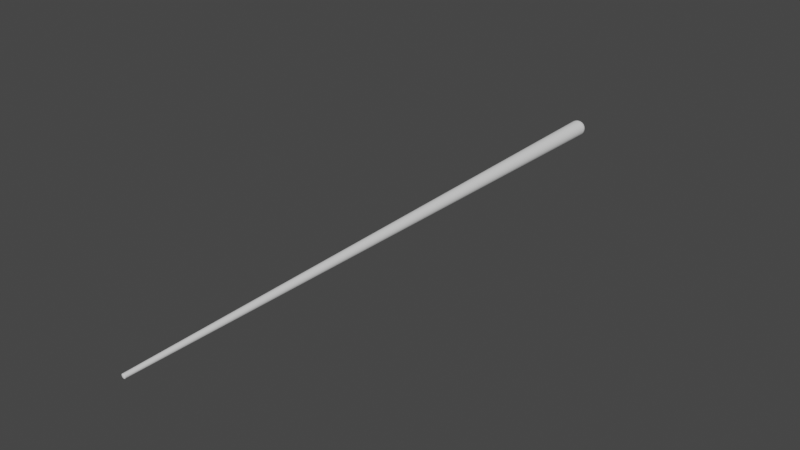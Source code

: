 # Source: cue2.blend  (saved by Blender 2.83.18; exported with 4.5.12 LTS)
import bpy
from mathutils import Matrix  # noqa: F401  (used for matrix-valued properties, if any)

bpy.ops.wm.read_factory_settings(use_empty=True)
scene = bpy.context.scene
scene.name = 'Scene'

# ---- collections
col_collection = bpy.data.collections.new('Collection'); scene.collection.children.link(col_collection)

# ---- world
world_world = bpy.data.worlds.new('World'); scene.world = world_world
world_world.use_nodes = True; world_world.node_tree.nodes.clear()
_N = world_world.node_tree.nodes; _L = world_world.node_tree.links
n0 = _N.new('ShaderNodeOutputWorld'); n0.name = 'World Output'; n0.location = (300, 300)
n1 = _N.new('ShaderNodeBackground'); n1.name = 'Background'; n1.location = (10, 300)
n1.inputs[0].default_value = (0.05088, 0.05088, 0.05088, 1.0)
_L.new(n1.outputs[0], n0.inputs[0])
n0.is_active_output = True
world_world.color = (0.05088, 0.05088, 0.05088)
world_world.use_sun_shadow = False
world_world.sun_shadow_jitter_overblur = 0.0

# ---- meshes
me_cylinder = bpy.data.meshes.new('Cylinder')
me_cylinder.from_pydata([(-2.55e-09, 0.8105, 0.02), (-9.674e-10, -0.6158, 0.005), (0.003902, 0.8105, 0.01962), (0.0009755, -0.6158, 0.004904), (0.007654, 0.8105, 0.01848), (0.001913, -0.6158, 0.004619), (0.01111, 0.8105, 0.01663), (0.002778, -0.6158, 0.004157), (0.01414, 0.8105, 0.01414), (0.003536, -0.6158, 0.003536), (0.01663, 0.8105, 0.01111), (0.004157, -0.6158, 0.002778), (0.01848, 0.8105, 0.007653), (0.004619, -0.6158, 0.001913), (0.01962, 0.8105, 0.003902), (0.004904, -0.6158, 0.0009755), (0.02, 0.8105, -1.565e-07), (0.005, -0.6158, 2.98e-08), (0.01962, 0.8105, -0.003902), (0.004904, -0.6158, -0.0009754), (0.01848, 0.8105, -0.007654), (0.004619, -0.6158, -0.001913), (0.01663, 0.8105, -0.01111), (0.004157, -0.6158, -0.002778), (0.01414, 0.8105, -0.01414), (0.003536, -0.6158, -0.003535), (0.01111, 0.8105, -0.01663), (0.002778, -0.6158, -0.004157), (0.007654, 0.8105, -0.01848), (0.001913, -0.6158, -0.004619), (0.003902, 0.8105, -0.01962), (0.0009754, -0.6158, -0.004904), (-9.067e-09, 0.8105, -0.02), (-2.597e-09, -0.6158, -0.005), (-0.003902, 0.8105, -0.01962), (-0.0009755, -0.6158, -0.004904), (-0.007654, 0.8105, -0.01848), (-0.001913, -0.6158, -0.004619), (-0.01111, 0.8105, -0.01663), (-0.002778, -0.6158, -0.004157), (-0.01414, 0.8105, -0.01414), (-0.003536, -0.6158, -0.003535), (-0.01663, 0.8105, -0.01111), (-0.004157, -0.6158, -0.002778), (-0.01848, 0.8105, -0.007654), (-0.004619, -0.6158, -0.001913), (-0.01962, 0.8105, -0.003902), (-0.004904, -0.6158, -0.0009754), (-0.02, 0.8105, -1.565e-07), (-0.005, -0.6158, 2.98e-08), (-0.01962, 0.8105, 0.003902), (-0.004904, -0.6158, 0.0009755), (-0.01848, 0.8105, 0.007654), (-0.004619, -0.6158, 0.001913), (-0.01663, 0.8105, 0.01111), (-0.004157, -0.6158, 0.002778), (-0.01414, 0.8105, 0.01414), (-0.003536, -0.6158, 0.003536), (-0.01111, 0.8105, 0.01663), (-0.002778, -0.6158, 0.004157), (-0.007654, 0.8105, 0.01848), (-0.001913, -0.6158, 0.004619), (-0.003902, 0.8105, 0.01962), (-0.0009754, -0.6158, 0.004904), (-9.753e-10, -0.6175, 0.0009539), (-9.753e-10, -0.6175, 0.001428), (-9.753e-10, -0.6174, 0.001899), (-9.753e-10, -0.6173, 0.002365), (-9.753e-10, -0.6172, 0.002825), (-9.753e-10, -0.617, 0.003279), (-9.753e-10, -0.6168, 0.003724), (-9.753e-10, -0.6166, 0.004161), (-9.753e-10, -0.6164, 0.004588), (-9.753e-10, -0.6162, 0.005003), (9.316e-05, -0.6176, 0.0004684), (0.0001861, -0.6175, 0.0009356), (0.0002786, -0.6175, 0.001401), (0.0003704, -0.6174, 0.001862), (0.0004613, -0.6173, 0.002319), (0.0005511, -0.6172, 0.002771), (0.0006396, -0.617, 0.003216), (0.0007266, -0.6168, 0.003653), (0.0008118, -0.6166, 0.004081), (0.000895, -0.6164, 0.0045), (0.0009761, -0.6162, 0.004907), (0.0001827, -0.6176, 0.0004412), (0.000365, -0.6175, 0.0008813), (0.0005465, -0.6175, 0.001319), (0.0007266, -0.6174, 0.001754), (0.0009049, -0.6173, 0.002185), (0.001081, -0.6172, 0.00261), (0.001255, -0.617, 0.003029), (0.001425, -0.6168, 0.003441), (0.001592, -0.6166, 0.003844), (0.001756, -0.6164, 0.004239), (0.001915, -0.6162, 0.004623), (0.0002653, -0.6176, 0.0003971), (0.00053, -0.6175, 0.0007932), (0.0007933, -0.6175, 0.001187), (0.001055, -0.6174, 0.001579), (0.001314, -0.6173, 0.001966), (0.00157, -0.6172, 0.002349), (0.001822, -0.617, 0.002726), (0.002069, -0.6168, 0.003097), (0.002312, -0.6166, 0.00346), (0.002549, -0.6164, 0.003815), (0.00278, -0.6162, 0.00416), (0.0003377, -0.6176, 0.0003377), (0.0006745, -0.6175, 0.0006746), (0.00101, -0.6175, 0.00101), (0.001343, -0.6174, 0.001343), (0.001672, -0.6173, 0.001672), (0.001998, -0.6172, 0.001998), (0.002318, -0.617, 0.002318), (0.002633, -0.6168, 0.002634), (0.002942, -0.6166, 0.002942), (0.003244, -0.6164, 0.003244), (0.003538, -0.6162, 0.003538), (0.000397, -0.6176, 0.0002653), (0.0007931, -0.6175, 0.00053), (0.001187, -0.6175, 0.0007934), (0.001579, -0.6174, 0.001055), (0.001966, -0.6173, 0.001314), (0.002349, -0.6172, 0.00157), (0.002726, -0.617, 0.001822), (0.003097, -0.6168, 0.002069), (0.00346, -0.6166, 0.002312), (0.003815, -0.6164, 0.002549), (0.00416, -0.6162, 0.00278), (0.0004412, -0.6176, 0.0001828), (0.0008813, -0.6175, 0.0003651), (0.001319, -0.6175, 0.0005465), (0.001754, -0.6174, 0.0007267), (0.002185, -0.6173, 0.000905), (0.00261, -0.6172, 0.001081), (0.003029, -0.617, 0.001255), (0.003441, -0.6168, 0.001425), (0.003844, -0.6166, 0.001592), (0.004238, -0.6164, 0.001756), (0.004622, -0.6162, 0.001915), (0.0004683, -0.6176, 9.325e-05), (0.0009356, -0.6175, 0.0001862), (0.001401, -0.6175, 0.0002787), (0.001862, -0.6174, 0.0003705), (0.002319, -0.6173, 0.0004614), (0.002771, -0.6172, 0.0005512), (0.003216, -0.617, 0.0006397), (0.003653, -0.6168, 0.0007267), (0.004081, -0.6166, 0.0008118), (0.0045, -0.6164, 0.0008951), (0.004907, -0.6162, 0.0009762), (0.0004775, -0.6176, 8.941e-08), (0.0009539, -0.6175, 8.941e-08), (0.001428, -0.6175, 8.941e-08), (0.001899, -0.6174, 8.941e-08), (0.002365, -0.6173, 8.941e-08), (0.002825, -0.6172, 8.941e-08), (0.003279, -0.617, 8.941e-08), (0.003724, -0.6168, 8.941e-08), (0.004161, -0.6166, 8.941e-08), (0.004588, -0.6164, 8.941e-08), (0.005003, -0.6162, 8.941e-08), (0.0004683, -0.6176, -9.307e-05), (0.0009356, -0.6175, -0.000186), (0.001401, -0.6175, -0.0002785), (0.001862, -0.6174, -0.0003704), (0.002319, -0.6173, -0.0004613), (0.002771, -0.6172, -0.0005511), (0.003216, -0.617, -0.0006396), (0.003653, -0.6168, -0.0007265), (0.004081, -0.6166, -0.0008117), (0.0045, -0.6164, -0.0008949), (0.004907, -0.6162, -0.0009761), (0.0004412, -0.6176, -0.0001827), (0.0008813, -0.6175, -0.000365), (0.001319, -0.6175, -0.0005464), (0.001754, -0.6174, -0.0007265), (0.002185, -0.6173, -0.0009049), (0.00261, -0.6172, -0.001081), (0.003029, -0.617, -0.001255), (0.003441, -0.6168, -0.001425), (0.003844, -0.6166, -0.001592), (0.004238, -0.6164, -0.001756), (0.004622, -0.6162, -0.001915), (0.000397, -0.6176, -0.0002652), (0.0007931, -0.6175, -0.0005299), (0.001187, -0.6175, -0.0007932), (0.001579, -0.6174, -0.001055), (0.001966, -0.6173, -0.001314), (0.002349, -0.6172, -0.001569), (0.002726, -0.617, -0.001821), (0.003097, -0.6168, -0.002069), (0.00346, -0.6166, -0.002312), (0.003815, -0.6164, -0.002549), (0.00416, -0.6162, -0.00278), (0.0003377, -0.6176, -0.0003376), (0.0006745, -0.6175, -0.0006745), (0.00101, -0.6175, -0.00101), (0.001343, -0.6174, -0.001342), (0.001672, -0.6173, -0.001672), (0.001998, -0.6172, -0.001998), (0.002318, -0.617, -0.002318), (0.002633, -0.6168, -0.002633), (0.002942, -0.6166, -0.002942), (0.003244, -0.6164, -0.003244), (0.003538, -0.6162, -0.003538), (0.0002653, -0.6176, -0.000397), (0.00053, -0.6175, -0.0007931), (0.0007933, -0.6175, -0.001187), (0.001055, -0.6174, -0.001579), (0.001314, -0.6173, -0.001966), (0.00157, -0.6172, -0.002349), (0.001822, -0.617, -0.002726), (0.002069, -0.6168, -0.003097), (0.002312, -0.6166, -0.00346), (0.002549, -0.6164, -0.003814), (0.00278, -0.6162, -0.00416), (0.0001827, -0.6176, -0.0004411), (0.000365, -0.6175, -0.0008812), (0.0005465, -0.6175, -0.001319), (0.0007266, -0.6174, -0.001754), (0.0009049, -0.6173, -0.002185), (0.001081, -0.6172, -0.00261), (0.001255, -0.617, -0.003029), (0.001425, -0.6168, -0.003441), (0.001592, -0.6166, -0.003844), (0.001756, -0.6164, -0.004238), (0.001915, -0.6162, -0.004622), (9.316e-05, -0.6176, -0.0004683), (0.0001861, -0.6175, -0.0009355), (0.0002786, -0.6175, -0.001401), (0.0003704, -0.6174, -0.001862), (0.0004613, -0.6173, -0.002319), (0.0005511, -0.6172, -0.002771), (0.0006396, -0.617, -0.003216), (0.0007266, -0.6168, -0.003653), (0.0008118, -0.6166, -0.004081), (0.000895, -0.6164, -0.004499), (0.0009761, -0.6162, -0.004907), (-1.123e-09, -0.6176, -0.0004775), (-1.011e-09, -0.6175, -0.0009538), (-1.041e-09, -0.6175, -0.001428), (-1.219e-09, -0.6174, -0.001899), (-1.457e-09, -0.6173, -0.002365), (-1.635e-09, -0.6172, -0.002825), (-1.576e-09, -0.617, -0.003279), (-1.873e-09, -0.6168, -0.003724), (-1.398e-09, -0.6166, -0.004161), (-2.468e-09, -0.6164, -0.004588), (-2.111e-09, -0.6162, -0.005003), (-9.316e-05, -0.6176, -0.0004683), (-0.0001861, -0.6175, -0.0009355), (-0.0002786, -0.6175, -0.001401), (-0.0003704, -0.6174, -0.001862), (-0.0004613, -0.6173, -0.002319), (-0.0005511, -0.6172, -0.002771), (-0.0006396, -0.617, -0.003216), (-0.0007266, -0.6168, -0.003653), (-0.0008118, -0.6166, -0.004081), (-0.000895, -0.6164, -0.004499), (-0.0009761, -0.6162, -0.004907), (-0.0001827, -0.6176, -0.0004411), (-0.000365, -0.6175, -0.0008812), (-0.0005465, -0.6175, -0.001319), (-0.0007266, -0.6174, -0.001754), (-0.0009049, -0.6173, -0.002185), (-0.001081, -0.6172, -0.00261), (-0.001255, -0.617, -0.003029), (-0.001425, -0.6168, -0.003441), (-0.001592, -0.6166, -0.003844), (-0.001756, -0.6164, -0.004238), (-0.001915, -0.6162, -0.004622), (-0.0002653, -0.6176, -0.000397), (-0.00053, -0.6175, -0.0007931), (-0.0007933, -0.6175, -0.001187), (-0.001055, -0.6174, -0.001579), (-0.001314, -0.6173, -0.001966), (-0.00157, -0.6172, -0.002349), (-0.001822, -0.617, -0.002726), (-0.002069, -0.6168, -0.003097), (-0.002312, -0.6166, -0.00346), (-0.002549, -0.6164, -0.003814), (-0.00278, -0.6162, -0.00416), (-0.0003377, -0.6176, -0.0003376), (-0.0006745, -0.6175, -0.0006745), (-0.00101, -0.6175, -0.00101), (-0.001343, -0.6174, -0.001342), (-0.001672, -0.6173, -0.001672), (-0.001998, -0.6172, -0.001998), (-0.002318, -0.617, -0.002318), (-0.002633, -0.6168, -0.002633), (-0.002942, -0.6166, -0.002942), (-0.003244, -0.6164, -0.003244), (-0.003538, -0.6162, -0.003538), (-0.000397, -0.6176, -0.0002652), (-0.0007931, -0.6175, -0.0005299), (-0.001187, -0.6175, -0.0007932), (-0.001579, -0.6174, -0.001055), (-0.001966, -0.6173, -0.001314), (-0.002349, -0.6172, -0.001569), (-0.002726, -0.617, -0.001821), (-0.003097, -0.6168, -0.002069), (-0.00346, -0.6166, -0.002312), (-0.003815, -0.6164, -0.002549), (-0.00416, -0.6162, -0.00278), (-0.0004412, -0.6176, -0.0001827), (-0.0008813, -0.6175, -0.000365), (-0.001319, -0.6175, -0.0005464), (-0.001754, -0.6174, -0.0007265), (-0.002185, -0.6173, -0.0009049), (-0.00261, -0.6172, -0.001081), (-0.003029, -0.617, -0.001255), (-0.003441, -0.6168, -0.001425), (-0.003844, -0.6166, -0.001592), (-0.004238, -0.6164, -0.001756), (-0.004622, -0.6162, -0.001915), (-0.0004683, -0.6176, -9.307e-05), (-0.0009356, -0.6175, -0.000186), (-0.001401, -0.6175, -0.0002785), (-0.001862, -0.6174, -0.0003704), (-0.002319, -0.6173, -0.0004613), (-0.002771, -0.6172, -0.0005511), (-0.003216, -0.617, -0.0006396), (-0.003653, -0.6168, -0.0007265), (-0.004081, -0.6166, -0.0008117), (-0.0045, -0.6164, -0.0008949), (-0.004907, -0.6162, -0.000976), (-0.0004775, -0.6176, 8.941e-08), (-0.0009539, -0.6175, 8.941e-08), (-0.001428, -0.6175, 8.941e-08), (-0.001899, -0.6174, 8.941e-08), (-0.002365, -0.6173, 8.941e-08), (-0.002825, -0.6172, 8.941e-08), (-0.003279, -0.617, 8.941e-08), (-0.003724, -0.6168, 8.941e-08), (-0.004161, -0.6166, 8.941e-08), (-0.004588, -0.6164, 8.941e-08), (-0.005003, -0.6162, 8.941e-08), (-0.0004683, -0.6176, 9.325e-05), (-0.0009356, -0.6175, 0.0001862), (-0.001401, -0.6175, 0.0002787), (-0.001862, -0.6174, 0.0003705), (-0.002319, -0.6173, 0.0004614), (-0.002771, -0.6172, 0.0005512), (-0.003216, -0.617, 0.0006397), (-0.003653, -0.6168, 0.0007267), (-0.004081, -0.6166, 0.0008118), (-0.0045, -0.6164, 0.0008951), (-0.004907, -0.6162, 0.0009762), (-0.0004412, -0.6176, 0.0001828), (-0.0008813, -0.6175, 0.0003651), (-0.001319, -0.6175, 0.0005465), (-0.001754, -0.6174, 0.0007267), (-0.002185, -0.6173, 0.000905), (-0.00261, -0.6172, 0.001081), (-0.003029, -0.617, 0.001255), (-0.003441, -0.6168, 0.001425), (-0.003844, -0.6166, 0.001592), (-0.004238, -0.6164, 0.001756), (-0.004622, -0.6162, 0.001915), (-0.000397, -0.6176, 0.0002653), (-0.0007931, -0.6175, 0.00053), (-0.001187, -0.6175, 0.0007934), (-0.001579, -0.6174, 0.001055), (-0.001966, -0.6173, 0.001314), (-0.002349, -0.6172, 0.00157), (-0.002726, -0.617, 0.001822), (-0.003097, -0.6168, 0.002069), (-0.00346, -0.6166, 0.002312), (-0.003815, -0.6164, 0.002549), (-0.00416, -0.6162, 0.00278), (-0.0003377, -0.6176, 0.0003377), (-0.0006745, -0.6175, 0.0006746), (-0.00101, -0.6175, 0.00101), (-0.001343, -0.6174, 0.001343), (-0.001672, -0.6173, 0.001672), (-0.001998, -0.6172, 0.001998), (-0.002318, -0.617, 0.002318), (-0.002633, -0.6168, 0.002634), (-0.002942, -0.6166, 0.002942), (-0.003244, -0.6164, 0.003244), (-0.003538, -0.6162, 0.003538), (-0.0002653, -0.6176, 0.0003971), (-0.00053, -0.6175, 0.0007932), (-0.0007933, -0.6175, 0.001187), (-0.001055, -0.6174, 0.001579), (-0.001314, -0.6173, 0.001966), (-0.00157, -0.6172, 0.002349), (-0.001822, -0.617, 0.002726), (-0.002069, -0.6168, 0.003097), (-0.002312, -0.6166, 0.00346), (-0.002549, -0.6164, 0.003815), (-0.00278, -0.6162, 0.00416), (-0.0001827, -0.6176, 0.0004412), (-0.000365, -0.6175, 0.0008813), (-0.0005465, -0.6175, 0.001319), (-0.0007266, -0.6174, 0.001754), (-0.0009049, -0.6173, 0.002185), (-0.001081, -0.6172, 0.00261), (-0.001255, -0.617, 0.003029), (-0.001425, -0.6168, 0.003441), (-0.001592, -0.6166, 0.003844), (-0.001756, -0.6164, 0.004239), (-0.001915, -0.6162, 0.004623), (-9.316e-05, -0.6176, 0.0004684), (-0.0001861, -0.6175, 0.0009356), (-0.0002786, -0.6175, 0.001401), (-0.0003704, -0.6174, 0.001862), (-0.0004613, -0.6173, 0.002319), (-0.0005511, -0.6172, 0.002771), (-0.0006396, -0.617, 0.003216), (-0.0007266, -0.6168, 0.003653), (-0.0008118, -0.6166, 0.004081), (-0.000895, -0.6164, 0.0045), (-0.0009761, -0.6162, 0.004907), (-9.753e-10, -0.6176, 2.98e-08), (-8.846e-10, -0.6176, 0.0004776), (-9.674e-10, 0.8118, 0.02), (-9.674e-10, 0.8157, 0.01962), (-9.674e-10, 0.8195, 0.01848), (-9.674e-10, 0.826, 0.01414), (-9.674e-10, 0.8284, 0.01111), (0.003902, 0.8118, 0.01962), (0.003827, 0.8157, 0.01924), (0.003605, 0.8195, 0.01812), (0.003244, 0.8229, 0.01631), (0.002759, 0.826, 0.01387), (0.002168, 0.8284, 0.0109), (0.001493, 0.8303, 0.007506), (0.0007612, 0.8314, 0.003827), (0.007654, 0.8118, 0.01848), (0.007507, 0.8157, 0.01812), (0.007071, 0.8195, 0.01707), (0.006364, 0.8229, 0.01536), (0.005412, 0.826, 0.01307), (0.004252, 0.8284, 0.01027), (0.002929, 0.8303, 0.007071), (0.001493, 0.8314, 0.003605), (0.01111, 0.8118, 0.01663), (0.0109, 0.8157, 0.01631), (0.01027, 0.8195, 0.01536), (0.009239, 0.8229, 0.01383), (0.007857, 0.826, 0.01176), (0.006173, 0.8284, 0.009239), (0.004252, 0.8303, 0.006364), (0.002168, 0.8314, 0.003244), (0.01414, 0.8118, 0.01414), (0.01387, 0.8157, 0.01387), (0.01307, 0.8195, 0.01307), (0.01176, 0.8229, 0.01176), (0.01, 0.826, 0.01), (0.007857, 0.8284, 0.007857), (0.005412, 0.8303, 0.005412), (0.002759, 0.8314, 0.002759), (0.01663, 0.8118, 0.01111), (0.01631, 0.8157, 0.0109), (0.01536, 0.8195, 0.01027), (0.01383, 0.8229, 0.009239), (0.01176, 0.826, 0.007857), (0.009239, 0.8284, 0.006173), (0.006364, 0.8303, 0.004252), (0.003244, 0.8314, 0.002168), (0.01848, 0.8118, 0.007653), (0.01812, 0.8157, 0.007506), (0.01707, 0.8195, 0.007071), (0.01536, 0.8229, 0.006364), (0.01307, 0.826, 0.005412), (0.01027, 0.8284, 0.004252), (0.007071, 0.8303, 0.002929), (0.003605, 0.8314, 0.001493), (0.01962, 0.8118, 0.003902), (0.01924, 0.8157, 0.003827), (0.01812, 0.8195, 0.003605), (0.01631, 0.8229, 0.003244), (0.01387, 0.826, 0.002759), (0.0109, 0.8284, 0.002168), (0.007507, 0.8303, 0.001493), (0.003827, 0.8314, 0.0007611), (0.02, 0.8118, -1.565e-07), (0.01962, 0.8157, -1.565e-07), (0.01848, 0.8195, -1.565e-07), (0.01663, 0.8229, -1.565e-07), (0.01414, 0.826, -1.565e-07), (0.01111, 0.8284, -1.565e-07), (0.007654, 0.8303, -1.565e-07), (0.003902, 0.8314, -1.565e-07), (0.01962, 0.8118, -0.003902), (0.01924, 0.8157, -0.003827), (0.01812, 0.8195, -0.003605), (0.01631, 0.8229, -0.003244), (0.01387, 0.826, -0.002759), (0.0109, 0.8284, -0.002168), (0.007507, 0.8303, -0.001493), (0.003827, 0.8314, -0.0007614), (0.01848, 0.8118, -0.007654), (0.01812, 0.8157, -0.007507), (0.01707, 0.8195, -0.007071), (0.01536, 0.8229, -0.006364), (0.01307, 0.826, -0.005412), (0.01027, 0.8284, -0.004252), (0.007071, 0.8303, -0.002929), (0.003605, 0.8314, -0.001493), (0.01663, 0.8118, -0.01111), (0.01631, 0.8157, -0.0109), (0.01536, 0.8195, -0.01027), (0.01383, 0.8229, -0.009239), (0.01176, 0.826, -0.007857), (0.009239, 0.8284, -0.006173), (0.006364, 0.8303, -0.004252), (0.003244, 0.8314, -0.002168), (0.01414, 0.8118, -0.01414), (0.01387, 0.8157, -0.01387), (0.01307, 0.8195, -0.01307), (0.01176, 0.8229, -0.01176), (0.01, 0.826, -0.01), (0.007857, 0.8284, -0.007857), (0.005412, 0.8303, -0.005412), (0.002759, 0.8314, -0.002759), (0.01111, 0.8118, -0.01663), (0.0109, 0.8157, -0.01631), (0.01027, 0.8195, -0.01536), (0.009239, 0.8229, -0.01383), (0.007857, 0.826, -0.01176), (0.006173, 0.8284, -0.009239), (0.004252, 0.8303, -0.006364), (0.002168, 0.8314, -0.003244), (0.007654, 0.8118, -0.01848), (0.007507, 0.8157, -0.01812), (0.007071, 0.8195, -0.01707), (0.006364, 0.8229, -0.01536), (0.005412, 0.826, -0.01307), (0.004252, 0.8284, -0.01027), (0.002929, 0.8303, -0.007071), (0.001493, 0.8314, -0.003605), (0.003902, 0.8118, -0.01962), (0.003827, 0.8157, -0.01924), (0.003605, 0.8195, -0.01812), (0.003244, 0.8229, -0.01631), (0.002759, 0.826, -0.01387), (0.002168, 0.8284, -0.0109), (0.001493, 0.8303, -0.007507), (0.0007612, 0.8314, -0.003827), (-4.818e-09, 0.8118, -0.02), (-1.792e-09, 0.8157, -0.01962), (-8.602e-10, 0.8195, -0.01848), (-6.274e-10, 0.8229, -0.01663), (-3.654e-09, 0.826, -0.01414), (-2.956e-09, 0.8284, -0.01111), (-2.024e-09, 0.8303, -0.007654), (-2.374e-09, 0.8314, -0.003902), (-0.003902, 0.8118, -0.01962), (-0.003827, 0.8157, -0.01924), (-0.003605, 0.8195, -0.01812), (-0.003244, 0.8229, -0.01631), (-0.002759, 0.826, -0.01387), (-0.002168, 0.8284, -0.0109), (-0.001493, 0.8303, -0.007507), (-0.0007612, 0.8314, -0.003827), (-0.007654, 0.8118, -0.01848), (-0.007507, 0.8157, -0.01812), (-0.007071, 0.8195, -0.01707), (-0.006364, 0.8229, -0.01536), (-0.005412, 0.826, -0.01307), (-0.004252, 0.8284, -0.01027), (-0.002929, 0.8303, -0.007071), (-0.001493, 0.8314, -0.003605), (-0.01111, 0.8118, -0.01663), (-0.0109, 0.8157, -0.01631), (-0.01027, 0.8195, -0.01536), (-0.009239, 0.8229, -0.01383), (-0.007857, 0.826, -0.01176), (-0.006173, 0.8284, -0.009239), (-0.004252, 0.8303, -0.006364), (-0.002168, 0.8314, -0.003244), (-0.01414, 0.8118, -0.01414), (-0.01387, 0.8157, -0.01387), (-0.01307, 0.8195, -0.01307), (-0.01176, 0.8229, -0.01176), (-0.01, 0.826, -0.01), (-0.007857, 0.8284, -0.007857), (-0.005412, 0.8303, -0.005412), (-0.002759, 0.8314, -0.002759), (-0.01663, 0.8118, -0.01111), (-0.01631, 0.8157, -0.0109), (-0.01536, 0.8195, -0.01027), (-0.01383, 0.8229, -0.009239), (-0.01176, 0.826, -0.007857), (-0.009239, 0.8284, -0.006173), (-0.006364, 0.8303, -0.004252), (-0.003244, 0.8314, -0.002168), (-9.674e-10, 0.8318, -1.565e-07), (-0.01848, 0.8118, -0.007654), (-0.01812, 0.8157, -0.007507), (-0.01707, 0.8195, -0.007071), (-0.01536, 0.8229, -0.006364), (-0.01307, 0.826, -0.005412), (-0.01027, 0.8284, -0.004252), (-0.007071, 0.8303, -0.002929), (-0.003605, 0.8314, -0.001493), (-0.01962, 0.8118, -0.003902), (-0.01924, 0.8157, -0.003827), (-0.01812, 0.8195, -0.003605), (-0.01631, 0.8229, -0.003244), (-0.01387, 0.826, -0.002759), (-0.0109, 0.8284, -0.002168), (-0.007507, 0.8303, -0.001493), (-0.003827, 0.8314, -0.0007614), (-0.02, 0.8118, -1.565e-07), (-0.01962, 0.8157, -1.565e-07), (-0.01848, 0.8195, -1.565e-07), (-0.01663, 0.8229, -1.565e-07), (-0.01414, 0.826, -1.565e-07), (-0.01111, 0.8284, -1.565e-07), (-0.007654, 0.8303, -1.565e-07), (-0.003902, 0.8314, -1.565e-07), (-0.01962, 0.8118, 0.003902), (-0.01924, 0.8157, 0.003827), (-0.01812, 0.8195, 0.003605), (-0.01631, 0.8229, 0.003244), (-0.01387, 0.826, 0.002759), (-0.0109, 0.8284, 0.002168), (-0.007507, 0.8303, 0.001493), (-0.003827, 0.8314, 0.0007611), (-0.01848, 0.8118, 0.007653), (-0.01812, 0.8157, 0.007506), (-0.01707, 0.8195, 0.007071), (-0.01536, 0.8229, 0.006364), (-0.01307, 0.826, 0.005412), (-0.01027, 0.8284, 0.004252), (-0.007071, 0.8303, 0.002929), (-0.003605, 0.8314, 0.001493), (-0.01663, 0.8118, 0.01111), (-0.01631, 0.8157, 0.0109), (-0.01536, 0.8195, 0.01027), (-0.01383, 0.8229, 0.009239), (-0.01176, 0.826, 0.007857), (-0.009239, 0.8284, 0.006173), (-0.006364, 0.8303, 0.004252), (-0.003244, 0.8314, 0.002168), (-0.01414, 0.8118, 0.01414), (-0.01387, 0.8157, 0.01387), (-0.01307, 0.8195, 0.01307), (-0.01176, 0.8229, 0.01176), (-0.01, 0.826, 0.01), (-0.007857, 0.8284, 0.007857), (-0.005412, 0.8303, 0.005412), (-0.002759, 0.8314, 0.002759), (-0.01111, 0.8118, 0.01663), (-0.0109, 0.8157, 0.01631), (-0.01027, 0.8195, 0.01536), (-0.009239, 0.8229, 0.01383), (-0.007857, 0.826, 0.01176), (-0.006173, 0.8284, 0.009239), (-0.004252, 0.8303, 0.006364), (-0.002168, 0.8314, 0.003244), (-0.007654, 0.8118, 0.01848), (-0.007507, 0.8157, 0.01812), (-0.007071, 0.8195, 0.01707), (-0.006364, 0.8229, 0.01536), (-0.005412, 0.826, 0.01307), (-0.004252, 0.8284, 0.01027), (-0.002929, 0.8303, 0.007071), (-0.001493, 0.8314, 0.003605), (-0.003902, 0.8118, 0.01962), (-0.003827, 0.8157, 0.01924), (-0.003605, 0.8195, 0.01812), (-0.003244, 0.8229, 0.01631), (-0.002759, 0.826, 0.01387), (-0.002168, 0.8284, 0.0109), (-0.001493, 0.8303, 0.007506), (-0.0007612, 0.8314, 0.003827), (3.796e-09, 0.8229, 0.01663), (6.532e-10, 0.8303, 0.007653), (1.875e-10, 0.8314, 0.003902)], [], [(0, 1, 3, 2), (2, 3, 5, 4), (4, 5, 7, 6), (6, 7, 9, 8), (8, 9, 11, 10), (10, 11, 13, 12), (12, 13, 15, 14), (14, 15, 17, 16), (16, 17, 19, 18), (18, 19, 21, 20), (20, 21, 23, 22), (22, 23, 25, 24), (24, 25, 27, 26), (26, 27, 29, 28), (28, 29, 31, 30), (30, 31, 33, 32), (32, 33, 35, 34), (34, 35, 37, 36), (36, 37, 39, 38), (38, 39, 41, 40), (40, 41, 43, 42), (42, 43, 45, 44), (44, 45, 47, 46), (46, 47, 49, 48), (48, 49, 51, 50), (50, 51, 53, 52), (52, 53, 55, 54), (54, 55, 57, 56), (56, 57, 59, 58), (58, 59, 61, 60), (84, 95, 5, 3), (60, 61, 63, 62), (62, 63, 1, 0), (417, 663, 62, 0), (70, 69, 80, 81), (71, 70, 81, 82), (72, 71, 82, 83), (73, 72, 83, 84), (73, 84, 3, 1), (416, 415, 74), (64, 416, 74, 75), (65, 64, 75, 76), (66, 65, 76, 77), (67, 66, 77, 78), (68, 67, 78, 79), (69, 68, 79, 80), (74, 415, 85), (75, 74, 85, 86), (76, 75, 86, 87), (77, 76, 87, 88), (78, 77, 88, 89), (79, 78, 89, 90), (80, 79, 90, 91), (81, 80, 91, 92), (82, 81, 92, 93), (83, 82, 93, 94), (84, 83, 94, 95), (414, 73, 1, 63), (85, 415, 96), (86, 85, 96, 97), (87, 86, 97, 98), (88, 87, 98, 99), (89, 88, 99, 100), (90, 89, 100, 101), (91, 90, 101, 102), (92, 91, 102, 103), (93, 92, 103, 104), (94, 93, 104, 105), (95, 94, 105, 106), (403, 414, 63, 61), (96, 415, 107), (97, 96, 107, 108), (98, 97, 108, 109), (99, 98, 109, 110), (100, 99, 110, 111), (101, 100, 111, 112), (102, 101, 112, 113), (103, 102, 113, 114), (104, 103, 114, 115), (105, 104, 115, 116), (106, 105, 116, 117), (392, 403, 61, 59), (108, 107, 118, 119), (109, 108, 119, 120), (110, 109, 120, 121), (111, 110, 121, 122), (112, 111, 122, 123), (113, 112, 123, 124), (114, 113, 124, 125), (115, 114, 125, 126), (116, 115, 126, 127), (117, 116, 127, 128), (381, 392, 59, 57), (107, 415, 118), (121, 120, 131, 132), (122, 121, 132, 133), (123, 122, 133, 134), (124, 123, 134, 135), (125, 124, 135, 136), (126, 125, 136, 137), (127, 126, 137, 138), (128, 127, 138, 139), (370, 381, 57, 55), (118, 415, 129), (119, 118, 129, 130), (120, 119, 130, 131), (134, 133, 144, 145), (135, 134, 145, 146), (136, 135, 146, 147), (137, 136, 147, 148), (138, 137, 148, 149), (139, 138, 149, 150), (359, 370, 55, 53), (129, 415, 140), (130, 129, 140, 141), (131, 130, 141, 142), (132, 131, 142, 143), (133, 132, 143, 144), (147, 146, 157, 158), (148, 147, 158, 159), (149, 148, 159, 160), (150, 149, 160, 161), (348, 359, 53, 51), (140, 415, 151), (141, 140, 151, 152), (142, 141, 152, 153), (143, 142, 153, 154), (144, 143, 154, 155), (145, 144, 155, 156), (146, 145, 156, 157), (160, 159, 170, 171), (161, 160, 171, 172), (337, 348, 51, 49), (151, 415, 162), (152, 151, 162, 163), (153, 152, 163, 164), (154, 153, 164, 165), (155, 154, 165, 166), (156, 155, 166, 167), (157, 156, 167, 168), (158, 157, 168, 169), (159, 158, 169, 170), (326, 337, 49, 47), (162, 415, 173), (163, 162, 173, 174), (164, 163, 174, 175), (165, 164, 175, 176), (166, 165, 176, 177), (167, 166, 177, 178), (168, 167, 178, 179), (169, 168, 179, 180), (170, 169, 180, 181), (171, 170, 181, 182), (172, 171, 182, 183), (173, 415, 184), (174, 173, 184, 185), (175, 174, 185, 186), (176, 175, 186, 187), (177, 176, 187, 188), (178, 177, 188, 189), (179, 178, 189, 190), (180, 179, 190, 191), (181, 180, 191, 192), (182, 181, 192, 193), (183, 182, 193, 194), (315, 326, 47, 45), (184, 415, 195), (185, 184, 195, 196), (186, 185, 196, 197), (187, 186, 197, 198), (188, 187, 198, 199), (189, 188, 199, 200), (190, 189, 200, 201), (191, 190, 201, 202), (192, 191, 202, 203), (193, 192, 203, 204), (194, 193, 204, 205), (304, 315, 45, 43), (195, 415, 206), (196, 195, 206, 207), (197, 196, 207, 208), (198, 197, 208, 209), (199, 198, 209, 210), (200, 199, 210, 211), (201, 200, 211, 212), (202, 201, 212, 213), (203, 202, 213, 214), (204, 203, 214, 215), (205, 204, 215, 216), (293, 304, 43, 41), (206, 415, 217), (207, 206, 217, 218), (208, 207, 218, 219), (209, 208, 219, 220), (210, 209, 220, 221), (211, 210, 221, 222), (212, 211, 222, 223), (213, 212, 223, 224), (214, 213, 224, 225), (215, 214, 225, 226), (216, 215, 226, 227), (282, 293, 41, 39), (217, 415, 228), (218, 217, 228, 229), (219, 218, 229, 230), (220, 219, 230, 231), (221, 220, 231, 232), (222, 221, 232, 233), (223, 222, 233, 234), (224, 223, 234, 235), (225, 224, 235, 236), (226, 225, 236, 237), (227, 226, 237, 238), (271, 282, 39, 37), (228, 415, 239), (229, 228, 239, 240), (230, 229, 240, 241), (231, 230, 241, 242), (232, 231, 242, 243), (233, 232, 243, 244), (234, 233, 244, 245), (235, 234, 245, 246), (236, 235, 246, 247), (237, 236, 247, 248), (238, 237, 248, 249), (260, 271, 37, 35), (239, 415, 250), (240, 239, 250, 251), (241, 240, 251, 252), (242, 241, 252, 253), (243, 242, 253, 254), (244, 243, 254, 255), (245, 244, 255, 256), (246, 245, 256, 257), (247, 246, 257, 258), (248, 247, 258, 259), (249, 248, 259, 260), (249, 260, 35, 33), (251, 250, 261, 262), (252, 251, 262, 263), (253, 252, 263, 264), (254, 253, 264, 265), (255, 254, 265, 266), (256, 255, 266, 267), (257, 256, 267, 268), (258, 257, 268, 269), (259, 258, 269, 270), (260, 259, 270, 271), (238, 249, 33, 31), (250, 415, 261), (264, 263, 274, 275), (265, 264, 275, 276), (266, 265, 276, 277), (267, 266, 277, 278), (268, 267, 278, 279), (269, 268, 279, 280), (270, 269, 280, 281), (271, 270, 281, 282), (227, 238, 31, 29), (261, 415, 272), (262, 261, 272, 273), (263, 262, 273, 274), (277, 276, 287, 288), (278, 277, 288, 289), (279, 278, 289, 290), (280, 279, 290, 291), (281, 280, 291, 292), (282, 281, 292, 293), (216, 227, 29, 27), (272, 415, 283), (273, 272, 283, 284), (274, 273, 284, 285), (275, 274, 285, 286), (276, 275, 286, 287), (290, 289, 300, 301), (291, 290, 301, 302), (292, 291, 302, 303), (293, 292, 303, 304), (205, 216, 27, 25), (283, 415, 294), (284, 283, 294, 295), (285, 284, 295, 296), (286, 285, 296, 297), (287, 286, 297, 298), (288, 287, 298, 299), (289, 288, 299, 300), (303, 302, 313, 314), (304, 303, 314, 315), (194, 205, 25, 23), (294, 415, 305), (295, 294, 305, 306), (296, 295, 306, 307), (297, 296, 307, 308), (298, 297, 308, 309), (299, 298, 309, 310), (300, 299, 310, 311), (301, 300, 311, 312), (302, 301, 312, 313), (183, 194, 23, 21), (305, 415, 316), (306, 305, 316, 317), (307, 306, 317, 318), (308, 307, 318, 319), (309, 308, 319, 320), (310, 309, 320, 321), (311, 310, 321, 322), (312, 311, 322, 323), (313, 312, 323, 324), (314, 313, 324, 325), (315, 314, 325, 326), (316, 415, 327), (317, 316, 327, 328), (318, 317, 328, 329), (319, 318, 329, 330), (320, 319, 330, 331), (321, 320, 331, 332), (322, 321, 332, 333), (323, 322, 333, 334), (324, 323, 334, 335), (325, 324, 335, 336), (326, 325, 336, 337), (172, 183, 21, 19), (327, 415, 338), (328, 327, 338, 339), (329, 328, 339, 340), (330, 329, 340, 341), (331, 330, 341, 342), (332, 331, 342, 343), (333, 332, 343, 344), (334, 333, 344, 345), (335, 334, 345, 346), (336, 335, 346, 347), (337, 336, 347, 348), (161, 172, 19, 17), (338, 415, 349), (339, 338, 349, 350), (340, 339, 350, 351), (341, 340, 351, 352), (342, 341, 352, 353), (343, 342, 353, 354), (344, 343, 354, 355), (345, 344, 355, 356), (346, 345, 356, 357), (347, 346, 357, 358), (348, 347, 358, 359), (150, 161, 17, 15), (357, 356, 367, 368), (358, 357, 368, 369), (359, 358, 369, 370), (139, 150, 15, 13), (349, 415, 360), (350, 349, 360, 361), (351, 350, 361, 362), (352, 351, 362, 363), (353, 352, 363, 364), (354, 353, 364, 365), (355, 354, 365, 366), (356, 355, 366, 367), (370, 369, 380, 381), (128, 139, 13, 11), (360, 415, 371), (361, 360, 371, 372), (362, 361, 372, 373), (363, 362, 373, 374), (364, 363, 374, 375), (365, 364, 375, 376), (366, 365, 376, 377), (367, 366, 377, 378), (368, 367, 378, 379), (369, 368, 379, 380), (371, 415, 382), (372, 371, 382, 383), (373, 372, 383, 384), (374, 373, 384, 385), (375, 374, 385, 386), (376, 375, 386, 387), (377, 376, 387, 388), (378, 377, 388, 389), (379, 378, 389, 390), (380, 379, 390, 391), (381, 380, 391, 392), (117, 128, 11, 9), (382, 415, 393), (383, 382, 393, 394), (384, 383, 394, 395), (385, 384, 395, 396), (386, 385, 396, 397), (387, 386, 397, 398), (388, 387, 398, 399), (389, 388, 399, 400), (390, 389, 400, 401), (391, 390, 401, 402), (392, 391, 402, 403), (106, 117, 9, 7), (393, 415, 404), (394, 393, 404, 405), (395, 394, 405, 406), (396, 395, 406, 407), (397, 396, 407, 408), (398, 397, 408, 409), (399, 398, 409, 410), (400, 399, 410, 411), (401, 400, 411, 412), (402, 401, 412, 413), (403, 402, 413, 414), (95, 106, 7, 5), (404, 415, 416), (405, 404, 416, 64), (406, 405, 64, 65), (407, 406, 65, 66), (408, 407, 66, 67), (409, 408, 67, 68), (410, 409, 68, 69), (411, 410, 69, 70), (412, 411, 70, 71), (413, 412, 71, 72), (414, 413, 72, 73), (421, 420, 426, 427), (672, 421, 427, 428), (673, 672, 428, 429), (590, 673, 429), (418, 417, 422, 423), (419, 418, 423, 424), (671, 419, 424, 425), (420, 671, 425, 426), (426, 425, 433, 434), (427, 426, 434, 435), (428, 427, 435, 436), (429, 428, 436, 437), (590, 429, 437), (423, 422, 430, 431), (424, 423, 431, 432), (425, 424, 432, 433), (590, 437, 445), (431, 430, 438, 439), (432, 431, 439, 440), (433, 432, 440, 441), (434, 433, 441, 442), (435, 434, 442, 443), (436, 435, 443, 444), (437, 436, 444, 445), (442, 441, 449, 450), (443, 442, 450, 451), (444, 443, 451, 452), (445, 444, 452, 453), (590, 445, 453), (439, 438, 446, 447), (440, 439, 447, 448), (441, 440, 448, 449), (590, 453, 461), (447, 446, 454, 455), (448, 447, 455, 456), (449, 448, 456, 457), (450, 449, 457, 458), (451, 450, 458, 459), (452, 451, 459, 460), (453, 452, 460, 461), (459, 458, 466, 467), (460, 459, 467, 468), (461, 460, 468, 469), (590, 461, 469), (455, 454, 462, 463), (456, 455, 463, 464), (457, 456, 464, 465), (458, 457, 465, 466), (463, 462, 470, 471), (464, 463, 471, 472), (465, 464, 472, 473), (466, 465, 473, 474), (467, 466, 474, 475), (468, 467, 475, 476), (469, 468, 476, 477), (590, 469, 477), (475, 474, 482, 483), (476, 475, 483, 484), (477, 476, 484, 485), (590, 477, 485), (471, 470, 478, 479), (472, 471, 479, 480), (473, 472, 480, 481), (474, 473, 481, 482), (480, 479, 487, 488), (481, 480, 488, 489), (482, 481, 489, 490), (483, 482, 490, 491), (484, 483, 491, 492), (485, 484, 492, 493), (590, 485, 493), (479, 478, 486, 487), (492, 491, 499, 500), (493, 492, 500, 501), (590, 493, 501), (487, 486, 494, 495), (488, 487, 495, 496), (489, 488, 496, 497), (490, 489, 497, 498), (491, 490, 498, 499), (497, 496, 504, 505), (498, 497, 505, 506), (499, 498, 506, 507), (500, 499, 507, 508), (501, 500, 508, 509), (590, 501, 509), (495, 494, 502, 503), (496, 495, 503, 504), (509, 508, 516, 517), (590, 509, 517), (503, 502, 510, 511), (504, 503, 511, 512), (505, 504, 512, 513), (506, 505, 513, 514), (507, 506, 514, 515), (508, 507, 515, 516), (513, 512, 520, 521), (514, 513, 521, 522), (515, 514, 522, 523), (516, 515, 523, 524), (517, 516, 524, 525), (590, 517, 525), (511, 510, 518, 519), (512, 511, 519, 520), (525, 524, 532, 533), (590, 525, 533), (519, 518, 526, 527), (520, 519, 527, 528), (521, 520, 528, 529), (522, 521, 529, 530), (523, 522, 530, 531), (524, 523, 531, 532), (530, 529, 537, 538), (531, 530, 538, 539), (532, 531, 539, 540), (533, 532, 540, 541), (590, 533, 541), (527, 526, 534, 535), (528, 527, 535, 536), (529, 528, 536, 537), (590, 541, 549), (535, 534, 542, 543), (536, 535, 543, 544), (537, 536, 544, 545), (538, 537, 545, 546), (539, 538, 546, 547), (540, 539, 547, 548), (541, 540, 548, 549), (546, 545, 553, 554), (547, 546, 554, 555), (548, 547, 555, 556), (549, 548, 556, 557), (590, 549, 557), (543, 542, 550, 551), (544, 543, 551, 552), (545, 544, 552, 553), (590, 557, 565), (551, 550, 558, 559), (552, 551, 559, 560), (553, 552, 560, 561), (554, 553, 561, 562), (555, 554, 562, 563), (556, 555, 563, 564), (557, 556, 564, 565), (563, 562, 570, 571), (564, 563, 571, 572), (565, 564, 572, 573), (590, 565, 573), (559, 558, 566, 567), (560, 559, 567, 568), (561, 560, 568, 569), (562, 561, 569, 570), (568, 567, 575, 576), (569, 568, 576, 577), (570, 569, 577, 578), (571, 570, 578, 579), (572, 571, 579, 580), (573, 572, 580, 581), (590, 573, 581), (567, 566, 574, 575), (580, 579, 587, 588), (581, 580, 588, 589), (590, 581, 589), (575, 574, 582, 583), (576, 575, 583, 584), (577, 576, 584, 585), (578, 577, 585, 586), (579, 578, 586, 587), (584, 583, 592, 593), (585, 584, 593, 594), (586, 585, 594, 595), (587, 586, 595, 596), (588, 587, 596, 597), (589, 588, 597, 598), (590, 589, 598), (583, 582, 591, 592), (597, 596, 604, 605), (598, 597, 605, 606), (590, 598, 606), (592, 591, 599, 600), (593, 592, 600, 601), (594, 593, 601, 602), (595, 594, 602, 603), (596, 595, 603, 604), (602, 601, 609, 610), (603, 602, 610, 611), (604, 603, 611, 612), (605, 604, 612, 613), (606, 605, 613, 614), (590, 606, 614), (600, 599, 607, 608), (601, 600, 608, 609), (614, 613, 621, 622), (590, 614, 622), (608, 607, 615, 616), (609, 608, 616, 617), (610, 609, 617, 618), (611, 610, 618, 619), (612, 611, 619, 620), (613, 612, 620, 621), (617, 616, 624, 625), (618, 617, 625, 626), (619, 618, 626, 627), (620, 619, 627, 628), (621, 620, 628, 629), (622, 621, 629, 630), (590, 622, 630), (616, 615, 623, 624), (629, 628, 636, 637), (430, 422, 2, 4), (630, 629, 637, 638), (438, 430, 4, 6), (590, 630, 638), (624, 623, 631, 632), (625, 624, 632, 633), (626, 625, 633, 634), (627, 626, 634, 635), (628, 627, 635, 636), (422, 417, 0, 2), (454, 446, 8, 10), (634, 633, 641, 642), (462, 454, 10, 12), (635, 634, 642, 643), (470, 462, 12, 14), (636, 635, 643, 644), (478, 470, 14, 16), (637, 636, 644, 645), (486, 478, 16, 18), (638, 637, 645, 646), (494, 486, 18, 20), (590, 638, 646), (632, 631, 639, 640), (446, 438, 6, 8), (633, 632, 640, 641), (542, 534, 30, 32), (646, 645, 653, 654), (550, 542, 32, 34), (590, 646, 654), (640, 639, 647, 648), (502, 494, 20, 22), (641, 640, 648, 649), (510, 502, 22, 24), (642, 641, 649, 650), (518, 510, 24, 26), (643, 642, 650, 651), (526, 518, 26, 28), (644, 643, 651, 652), (534, 526, 28, 30), (645, 644, 652, 653), (650, 649, 657, 658), (574, 566, 38, 40), (651, 650, 658, 659), (582, 574, 40, 42), (652, 651, 659, 660), (591, 582, 42, 44), (653, 652, 660, 661), (599, 591, 44, 46), (654, 653, 661, 662), (607, 599, 46, 48), (590, 654, 662), (648, 647, 655, 656), (558, 550, 34, 36), (649, 648, 656, 657), (566, 558, 36, 38), (662, 661, 669, 670), (663, 655, 60, 62), (590, 662, 670), (656, 655, 663, 664), (615, 607, 48, 50), (657, 656, 664, 665), (623, 615, 50, 52), (658, 657, 665, 666), (631, 623, 52, 54), (659, 658, 666, 667), (639, 631, 54, 56), (660, 659, 667, 668), (647, 639, 56, 58), (661, 660, 668, 669), (655, 647, 58, 60), (667, 666, 671, 420), (668, 667, 420, 421), (669, 668, 421, 672), (670, 669, 672, 673), (590, 670, 673), (664, 663, 417, 418), (665, 664, 418, 419), (666, 665, 419, 671)])
_uv = me_cylinder.uv_layers.new(name='UVMap')
_uv.uv.foreach_set('vector', [1.0, 0.5, 1.0, 1.0, 0.9688, 1.0, 0.9688, 0.5, 0.9688, 0.5, 0.9688, 1.0, 0.9375, 1.0, 0.9375, 0.5, 0.9375, 0.5, 0.9375, 1.0, 0.9062, 1.0, 0.9062, 0.5, 0.9062, 0.5, 0.9062, 1.0, 0.875, 1.0, 0.875, 0.5, 0.875, 0.5, 0.875, 1.0, 0.8438, 1.0, 0.8438, 0.5, 0.8438, 0.5, 0.8438, 1.0, 0.8125, 1.0, 0.8125, 0.5, 0.8125, 0.5, 0.8125, 1.0, 0.7812, 1.0, 0.7812, 0.5, 0.7812, 0.5, 0.7812, 1.0, 0.75, 1.0, 0.75, 0.5, 0.75, 0.5, 0.75, 1.0, 0.7188, 1.0, 0.7188, 0.5, 0.7188, 0.5, 0.7188, 1.0, 0.6875, 1.0, 0.6875, 0.5, 0.6875, 0.5, 0.6875, 1.0, 0.6562, 1.0, 0.6562, 0.5, 0.6562, 0.5, 0.6562, 1.0, 0.625, 1.0, 0.625, 0.5, 0.625, 0.5, 0.625, 1.0, 0.5938, 1.0, 0.5938, 0.5, 0.5938, 0.5, 0.5938, 1.0, 0.5625, 1.0, 0.5625, 0.5, 0.5625, 0.5, 0.5625, 1.0, 0.5312, 1.0, 0.5312, 0.5, 0.5312, 0.5, 0.5312, 1.0, 0.5, 1.0, 0.5, 0.5, 0.5, 0.5, 0.5, 1.0, 0.4688, 1.0, 0.4688, 0.5, 0.4688, 0.5, 0.4688, 1.0, 0.4375, 1.0, 0.4375, 0.5, 0.4375, 0.5, 0.4375, 1.0, 0.4062, 1.0, 0.4062, 0.5, 0.4062, 0.5, 0.4062, 1.0, 0.375, 1.0, 0.375, 0.5, 0.375, 0.5, 0.375, 1.0, 0.3438, 1.0, 0.3438, 0.5, 0.3438, 0.5, 0.3438, 1.0, 0.3125, 1.0, 0.3125, 0.5, 0.3125, 0.5, 0.3125, 1.0, 0.2812, 1.0, 0.2812, 0.5, 0.2812, 0.5, 0.2812, 1.0, 0.25, 1.0, 0.25, 0.5, 0.25, 0.5, 0.25, 1.0, 0.2188, 1.0, 0.2188, 0.5, 0.2188, 0.5, 0.2188, 1.0, 0.1875, 1.0, 0.1875, 0.5, 0.1875, 0.5, 0.1875, 1.0, 0.1562, 1.0, 0.1562, 0.5, 0.1562, 0.5, 0.1562, 1.0, 0.125, 1.0, 0.125, 0.5, 0.125, 0.5, 0.125, 1.0, 0.09375, 1.0, 0.09375, 0.5, 0.09375, 0.5, 0.09375, 1.0, 0.0625, 1.0, 0.0625, 0.5, 0.7188, 0.8281, 0.6875, 0.8281, 0.9375, 1.0, 0.9688, 1.0, 0.0625, 0.5, 0.0625, 1.0, 0.03125, 1.0, 0.03125, 0.5, 0.03125, 0.5, 0.03125, 1.0, 0.0, 1.0, 0.0, 0.5, 0.75, 0.5, 0.7812, 0.5, 0.03125, 0.5, 0.0, 0.5, 0.75, 0.875, 0.75, 0.8906, 0.7188, 0.8906, 0.7188, 0.875, 0.75, 0.8594, 0.75, 0.875, 0.7188, 0.875, 0.7188, 0.8594, 0.75, 0.8438, 0.75, 0.8594, 0.7188, 0.8594, 0.7188, 0.8438, 0.75, 0.8281, 0.75, 0.8438, 0.7188, 0.8438, 0.7188, 0.8281, 0.75, 0.8281, 0.7188, 0.8281, 0.9688, 1.0, 1.0, 1.0, 0.75, 0.9844, 0.7344, 1.0, 0.7188, 0.9844, 0.75, 0.9688, 0.75, 0.9844, 0.7188, 0.9844, 0.7188, 0.9688, 0.75, 0.9531, 0.75, 0.9688, 0.7188, 0.9688, 0.7188, 0.9531, 0.75, 0.9375, 0.75, 0.9531, 0.7188, 0.9531, 0.7188, 0.9375, 0.75, 0.9219, 0.75, 0.9375, 0.7188, 0.9375, 0.7188, 0.9219, 0.75, 0.9062, 0.75, 0.9219, 0.7188, 0.9219, 0.7188, 0.9062, 0.75, 0.8906, 0.75, 0.9062, 0.7188, 0.9062, 0.7188, 0.8906, 0.7188, 0.9844, 0.7031, 1.0, 0.6875, 0.9844, 0.7188, 0.9688, 0.7188, 0.9844, 0.6875, 0.9844, 0.6875, 0.9688, 0.7188, 0.9531, 0.7188, 0.9688, 0.6875, 0.9688, 0.6875, 0.9531, 0.7188, 0.9375, 0.7188, 0.9531, 0.6875, 0.9531, 0.6875, 0.9375, 0.7188, 0.9219, 0.7188, 0.9375, 0.6875, 0.9375, 0.6875, 0.9219, 0.7188, 0.9062, 0.7188, 0.9219, 0.6875, 0.9219, 0.6875, 0.9063, 0.7188, 0.8906, 0.7188, 0.9062, 0.6875, 0.9063, 0.6875, 0.8906, 0.7188, 0.875, 0.7188, 0.8906, 0.6875, 0.8906, 0.6875, 0.875, 0.7188, 0.8594, 0.7188, 0.875, 0.6875, 0.875, 0.6875, 0.8594, 0.7188, 0.8438, 0.7188, 0.8594, 0.6875, 0.8594, 0.6875, 0.8438, 0.7188, 0.8281, 0.7188, 0.8438, 0.6875, 0.8438, 0.6875, 0.8281, 0.7812, 0.8281, 0.75, 0.8281, 0.0, 1.0, 0.03125, 1.0, 0.6875, 0.9844, 0.6719, 1.0, 0.6563, 0.9844, 0.6875, 0.9688, 0.6875, 0.9844, 0.6563, 0.9844, 0.6563, 0.9688, 0.6875, 0.9531, 0.6875, 0.9688, 0.6563, 0.9688, 0.6563, 0.9531, 0.6875, 0.9375, 0.6875, 0.9531, 0.6563, 0.9531, 0.6563, 0.9375, 0.6875, 0.9219, 0.6875, 0.9375, 0.6563, 0.9375, 0.6563, 0.9219, 0.6875, 0.9063, 0.6875, 0.9219, 0.6563, 0.9219, 0.6563, 0.9063, 0.6875, 0.8906, 0.6875, 0.9063, 0.6563, 0.9063, 0.6563, 0.8906, 0.6875, 0.875, 0.6875, 0.8906, 0.6563, 0.8906, 0.6563, 0.875, 0.6875, 0.8594, 0.6875, 0.875, 0.6563, 0.875, 0.6563, 0.8594, 0.6875, 0.8438, 0.6875, 0.8594, 0.6563, 0.8594, 0.6563, 0.8438, 0.6875, 0.8281, 0.6875, 0.8438, 0.6563, 0.8438, 0.6563, 0.8281, 0.8125, 0.8281, 0.7812, 0.8281, 0.03125, 1.0, 0.0625, 1.0, 0.6563, 0.9844, 0.6406, 1.0, 0.625, 0.9844, 0.6563, 0.9688, 0.6563, 0.9844, 0.625, 0.9844, 0.625, 0.9688, 0.6563, 0.9531, 0.6563, 0.9688, 0.625, 0.9688, 0.625, 0.9531, 0.6563, 0.9375, 0.6563, 0.9531, 0.625, 0.9531, 0.625, 0.9375, 0.6563, 0.9219, 0.6563, 0.9375, 0.625, 0.9375, 0.625, 0.9219, 0.6563, 0.9063, 0.6563, 0.9219, 0.625, 0.9219, 0.625, 0.9063, 0.6563, 0.8906, 0.6563, 0.9063, 0.625, 0.9063, 0.625, 0.8906, 0.6563, 0.875, 0.6563, 0.8906, 0.625, 0.8906, 0.625, 0.875, 0.6563, 0.8594, 0.6563, 0.875, 0.625, 0.875, 0.625, 0.8594, 0.6563, 0.8438, 0.6563, 0.8594, 0.625, 0.8594, 0.625, 0.8438, 0.6563, 0.8281, 0.6563, 0.8438, 0.625, 0.8438, 0.625, 0.8281, 0.8437, 0.8281, 0.8125, 0.8281, 0.0625, 1.0, 0.09375, 1.0, 0.625, 0.9688, 0.625, 0.9844, 0.5938, 0.9844, 0.5938, 0.9688, 0.625, 0.9531, 0.625, 0.9688, 0.5938, 0.9688, 0.5938, 0.9531, 0.625, 0.9375, 0.625, 0.9531, 0.5938, 0.9531, 0.5938, 0.9375, 0.625, 0.9219, 0.625, 0.9375, 0.5938, 0.9375, 0.5938, 0.9219, 0.625, 0.9063, 0.625, 0.9219, 0.5938, 0.9219, 0.5938, 0.9063, 0.625, 0.8906, 0.625, 0.9063, 0.5938, 0.9063, 0.5938, 0.8906, 0.625, 0.875, 0.625, 0.8906, 0.5938, 0.8906, 0.5938, 0.875, 0.625, 0.8594, 0.625, 0.875, 0.5938, 0.875, 0.5938, 0.8594, 0.625, 0.8438, 0.625, 0.8594, 0.5938, 0.8594, 0.5938, 0.8438, 0.625, 0.8281, 0.625, 0.8438, 0.5938, 0.8438, 0.5938, 0.8281, 0.875, 0.8281, 0.8437, 0.8281, 0.09375, 1.0, 0.125, 1.0, 0.625, 0.9844, 0.6094, 1.0, 0.5938, 0.9844, 0.5938, 0.9375, 0.5938, 0.9531, 0.5625, 0.9531, 0.5625, 0.9375, 0.5938, 0.9219, 0.5938, 0.9375, 0.5625, 0.9375, 0.5625, 0.9219, 0.5938, 0.9063, 0.5938, 0.9219, 0.5625, 0.9219, 0.5625, 0.9063, 0.5938, 0.8906, 0.5938, 0.9063, 0.5625, 0.9063, 0.5625, 0.8906, 0.5938, 0.875, 0.5938, 0.8906, 0.5625, 0.8906, 0.5625, 0.875, 0.5938, 0.8594, 0.5938, 0.875, 0.5625, 0.875, 0.5625, 0.8594, 0.5938, 0.8438, 0.5938, 0.8594, 0.5625, 0.8594, 0.5625, 0.8438, 0.5938, 0.8281, 0.5938, 0.8438, 0.5625, 0.8438, 0.5625, 0.8281, 0.9062, 0.8281, 0.875, 0.8281, 0.125, 1.0, 0.1562, 1.0, 0.5938, 0.9844, 0.5781, 1.0, 0.5625, 0.9844, 0.5938, 0.9688, 0.5938, 0.9844, 0.5625, 0.9844, 0.5625, 0.9688, 0.5938, 0.9531, 0.5938, 0.9688, 0.5625, 0.9688, 0.5625, 0.9531, 0.5625, 0.9063, 0.5625, 0.9219, 0.5313, 0.9219, 0.5313, 0.9063, 0.5625, 0.8906, 0.5625, 0.9063, 0.5313, 0.9063, 0.5313, 0.8906, 0.5625, 0.875, 0.5625, 0.8906, 0.5313, 0.8906, 0.5313, 0.875, 0.5625, 0.8594, 0.5625, 0.875, 0.5313, 0.875, 0.5313, 0.8594, 0.5625, 0.8438, 0.5625, 0.8594, 0.5313, 0.8594, 0.5313, 0.8438, 0.5625, 0.8281, 0.5625, 0.8438, 0.5313, 0.8438, 0.5313, 0.8281, 0.9375, 0.8281, 0.9062, 0.8281, 0.1562, 1.0, 0.1875, 1.0, 0.5625, 0.9844, 0.5469, 1.0, 0.5313, 0.9844, 0.5625, 0.9688, 0.5625, 0.9844, 0.5313, 0.9844, 0.5313, 0.9688, 0.5625, 0.9531, 0.5625, 0.9688, 0.5313, 0.9688, 0.5313, 0.9531, 0.5625, 0.9375, 0.5625, 0.9531, 0.5313, 0.9531, 0.5313, 0.9375, 0.5625, 0.9219, 0.5625, 0.9375, 0.5313, 0.9375, 0.5313, 0.9219, 0.5313, 0.875, 0.5313, 0.8906, 0.5, 0.8906, 0.5, 0.875, 0.5313, 0.8594, 0.5313, 0.875, 0.5, 0.875, 0.5, 0.8594, 0.5313, 0.8438, 0.5313, 0.8594, 0.5, 0.8594, 0.5, 0.8438, 0.5313, 0.8281, 0.5313, 0.8438, 0.5, 0.8438, 0.5, 0.8281, 0.9687, 0.8281, 0.9375, 0.8281, 0.1875, 1.0, 0.2188, 1.0, 0.5313, 0.9844, 0.5156, 1.0, 0.5, 0.9844, 0.5313, 0.9688, 0.5313, 0.9844, 0.5, 0.9844, 0.5, 0.9688, 0.5313, 0.9531, 0.5313, 0.9688, 0.5, 0.9688, 0.5, 0.9531, 0.5313, 0.9375, 0.5313, 0.9531, 0.5, 0.9531, 0.5, 0.9375, 0.5313, 0.9219, 0.5313, 0.9375, 0.5, 0.9375, 0.5, 0.9219, 0.5313, 0.9063, 0.5313, 0.9219, 0.5, 0.9219, 0.5, 0.9063, 0.5313, 0.8906, 0.5313, 0.9063, 0.5, 0.9063, 0.5, 0.8906, 0.5, 0.8438, 0.5, 0.8594, 0.4688, 0.8594, 0.4688, 0.8438, 0.5, 0.8281, 0.5, 0.8438, 0.4688, 0.8438, 0.4688, 0.8281, 1.0, 0.8281, 0.9687, 0.8281, 0.2188, 1.0, 0.25, 1.0, 0.5, 0.9844, 0.4844, 1.0, 0.4688, 0.9844, 0.5, 0.9688, 0.5, 0.9844, 0.4688, 0.9844, 0.4688, 0.9688, 0.5, 0.9531, 0.5, 0.9688, 0.4688, 0.9688, 0.4688, 0.9531, 0.5, 0.9375, 0.5, 0.9531, 0.4688, 0.9531, 0.4688, 0.9375, 0.5, 0.9219, 0.5, 0.9375, 0.4688, 0.9375, 0.4688, 0.9219, 0.5, 0.9063, 0.5, 0.9219, 0.4688, 0.9219, 0.4688, 0.9063, 0.5, 0.8906, 0.5, 0.9063, 0.4688, 0.9063, 0.4688, 0.8906, 0.5, 0.875, 0.5, 0.8906, 0.4688, 0.8906, 0.4688, 0.875, 0.5, 0.8594, 0.5, 0.875, 0.4688, 0.875, 0.4688, 0.8594, 0.03125, 0.8281, 0.0, 0.8281, 0.25, 1.0, 0.2812, 1.0, 0.4688, 0.9844, 0.4531, 1.0, 0.4375, 0.9844, 0.4688, 0.9688, 0.4688, 0.9844, 0.4375, 0.9844, 0.4375, 0.9688, 0.4688, 0.9531, 0.4688, 0.9688, 0.4375, 0.9688, 0.4375, 0.9531, 0.4688, 0.9375, 0.4688, 0.9531, 0.4375, 0.9531, 0.4375, 0.9375, 0.4688, 0.9219, 0.4688, 0.9375, 0.4375, 0.9375, 0.4375, 0.9219, 0.4688, 0.9063, 0.4688, 0.9219, 0.4375, 0.9219, 0.4375, 0.9063, 0.4688, 0.8906, 0.4688, 0.9063, 0.4375, 0.9063, 0.4375, 0.8906, 0.4688, 0.875, 0.4688, 0.8906, 0.4375, 0.8906, 0.4375, 0.875, 0.4688, 0.8594, 0.4688, 0.875, 0.4375, 0.875, 0.4375, 0.8594, 0.4688, 0.8438, 0.4688, 0.8594, 0.4375, 0.8594, 0.4375, 0.8438, 0.4688, 0.8281, 0.4688, 0.8438, 0.4375, 0.8438, 0.4375, 0.8281, 0.4375, 0.9844, 0.4219, 1.0, 0.4063, 0.9844, 0.4375, 0.9688, 0.4375, 0.9844, 0.4063, 0.9844, 0.4063, 0.9688, 0.4375, 0.9531, 0.4375, 0.9688, 0.4063, 0.9688, 0.4063, 0.9531, 0.4375, 0.9375, 0.4375, 0.9531, 0.4063, 0.9531, 0.4063, 0.9375, 0.4375, 0.9219, 0.4375, 0.9375, 0.4063, 0.9375, 0.4063, 0.9219, 0.4375, 0.9063, 0.4375, 0.9219, 0.4063, 0.9219, 0.4063, 0.9063, 0.4375, 0.8906, 0.4375, 0.9063, 0.4063, 0.9063, 0.4063, 0.8906, 0.4375, 0.875, 0.4375, 0.8906, 0.4063, 0.8906, 0.4063, 0.875, 0.4375, 0.8594, 0.4375, 0.875, 0.4063, 0.875, 0.4063, 0.8594, 0.4375, 0.8438, 0.4375, 0.8594, 0.4063, 0.8594, 0.4063, 0.8438, 0.4375, 0.8281, 0.4375, 0.8438, 0.4063, 0.8438, 0.4063, 0.8281, 0.0625, 0.8281, 0.03125, 0.8281, 0.2812, 1.0, 0.3125, 1.0, 0.4063, 0.9844, 0.3906, 1.0, 0.375, 0.9844, 0.4063, 0.9688, 0.4063, 0.9844, 0.375, 0.9844, 0.375, 0.9688, 0.4063, 0.9531, 0.4063, 0.9688, 0.375, 0.9688, 0.375, 0.9531, 0.4063, 0.9375, 0.4063, 0.9531, 0.375, 0.9531, 0.375, 0.9375, 0.4063, 0.9219, 0.4063, 0.9375, 0.375, 0.9375, 0.375, 0.9219, 0.4063, 0.9063, 0.4063, 0.9219, 0.375, 0.9219, 0.375, 0.9063, 0.4063, 0.8906, 0.4063, 0.9063, 0.375, 0.9063, 0.375, 0.8906, 0.4063, 0.875, 0.4063, 0.8906, 0.375, 0.8906, 0.375, 0.875, 0.4063, 0.8594, 0.4063, 0.875, 0.375, 0.875, 0.375, 0.8594, 0.4063, 0.8438, 0.4063, 0.8594, 0.375, 0.8594, 0.375, 0.8438, 0.4063, 0.8281, 0.4063, 0.8438, 0.375, 0.8438, 0.375, 0.8281, 0.09375, 0.8281, 0.0625, 0.8281, 0.3125, 1.0, 0.3438, 1.0, 0.375, 0.9844, 0.3594, 1.0, 0.3438, 0.9844, 0.375, 0.9688, 0.375, 0.9844, 0.3438, 0.9844, 0.3438, 0.9688, 0.375, 0.9531, 0.375, 0.9688, 0.3438, 0.9688, 0.3438, 0.9531, 0.375, 0.9375, 0.375, 0.9531, 0.3438, 0.9531, 0.3438, 0.9375, 0.375, 0.9219, 0.375, 0.9375, 0.3438, 0.9375, 0.3438, 0.9219, 0.375, 0.9063, 0.375, 0.9219, 0.3438, 0.9219, 0.3438, 0.9063, 0.375, 0.8906, 0.375, 0.9063, 0.3438, 0.9063, 0.3438, 0.8906, 0.375, 0.875, 0.375, 0.8906, 0.3438, 0.8906, 0.3438, 0.875, 0.375, 0.8594, 0.375, 0.875, 0.3438, 0.875, 0.3438, 0.8594, 0.375, 0.8438, 0.375, 0.8594, 0.3438, 0.8594, 0.3438, 0.8438, 0.375, 0.8281, 0.375, 0.8438, 0.3438, 0.8438, 0.3438, 0.8281, 0.125, 0.8281, 0.09375, 0.8281, 0.3438, 1.0, 0.375, 1.0, 0.3438, 0.9844, 0.3281, 1.0, 0.3125, 0.9844, 0.3438, 0.9688, 0.3438, 0.9844, 0.3125, 0.9844, 0.3125, 0.9688, 0.3438, 0.9531, 0.3438, 0.9688, 0.3125, 0.9688, 0.3125, 0.9531, 0.3438, 0.9375, 0.3438, 0.9531, 0.3125, 0.9531, 0.3125, 0.9375, 0.3438, 0.9219, 0.3438, 0.9375, 0.3125, 0.9375, 0.3125, 0.9219, 0.3438, 0.9063, 0.3438, 0.9219, 0.3125, 0.9219, 0.3125, 0.9063, 0.3438, 0.8906, 0.3438, 0.9063, 0.3125, 0.9063, 0.3125, 0.8906, 0.3438, 0.875, 0.3438, 0.8906, 0.3125, 0.8906, 0.3125, 0.875, 0.3438, 0.8594, 0.3438, 0.875, 0.3125, 0.875, 0.3125, 0.8594, 0.3438, 0.8438, 0.3438, 0.8594, 0.3125, 0.8594, 0.3125, 0.8438, 0.3438, 0.8281, 0.3438, 0.8438, 0.3125, 0.8438, 0.3125, 0.8281, 0.1562, 0.8281, 0.125, 0.8281, 0.375, 1.0, 0.4062, 1.0, 0.3125, 0.9844, 0.2969, 1.0, 0.2813, 0.9844, 0.3125, 0.9688, 0.3125, 0.9844, 0.2813, 0.9844, 0.2813, 0.9688, 0.3125, 0.9531, 0.3125, 0.9688, 0.2813, 0.9688, 0.2813, 0.9531, 0.3125, 0.9375, 0.3125, 0.9531, 0.2813, 0.9531, 0.2813, 0.9375, 0.3125, 0.9219, 0.3125, 0.9375, 0.2813, 0.9375, 0.2813, 0.9219, 0.3125, 0.9063, 0.3125, 0.9219, 0.2813, 0.9219, 0.2813, 0.9063, 0.3125, 0.8906, 0.3125, 0.9063, 0.2813, 0.9063, 0.2813, 0.8906, 0.3125, 0.875, 0.3125, 0.8906, 0.2813, 0.8906, 0.2813, 0.875, 0.3125, 0.8594, 0.3125, 0.875, 0.2813, 0.875, 0.2813, 0.8594, 0.3125, 0.8438, 0.3125, 0.8594, 0.2813, 0.8594, 0.2813, 0.8438, 0.3125, 0.8281, 0.3125, 0.8438, 0.2813, 0.8438, 0.2813, 0.8281, 0.1875, 0.8281, 0.1562, 0.8281, 0.4062, 1.0, 0.4375, 1.0, 0.2813, 0.9844, 0.2656, 1.0, 0.25, 0.9844, 0.2813, 0.9688, 0.2813, 0.9844, 0.25, 0.9844, 0.25, 0.9688, 0.2813, 0.9531, 0.2813, 0.9688, 0.25, 0.9688, 0.25, 0.9531, 0.2813, 0.9375, 0.2813, 0.9531, 0.25, 0.9531, 0.25, 0.9375, 0.2813, 0.9219, 0.2813, 0.9375, 0.25, 0.9375, 0.25, 0.9219, 0.2813, 0.9063, 0.2813, 0.9219, 0.25, 0.9219, 0.25, 0.9063, 0.2813, 0.8906, 0.2813, 0.9063, 0.25, 0.9063, 0.25, 0.8906, 0.2813, 0.875, 0.2813, 0.8906, 0.25, 0.8906, 0.25, 0.875, 0.2813, 0.8594, 0.2813, 0.875, 0.25, 0.875, 0.25, 0.8594, 0.2813, 0.8438, 0.2813, 0.8594, 0.25, 0.8594, 0.25, 0.8438, 0.2813, 0.8281, 0.2813, 0.8438, 0.25, 0.8438, 0.25, 0.8281, 0.2187, 0.8281, 0.1875, 0.8281, 0.4375, 1.0, 0.4688, 1.0, 0.25, 0.9844, 0.2344, 1.0, 0.2187, 0.9844, 0.25, 0.9688, 0.25, 0.9844, 0.2187, 0.9844, 0.2187, 0.9688, 0.25, 0.9531, 0.25, 0.9688, 0.2187, 0.9688, 0.2187, 0.9531, 0.25, 0.9375, 0.25, 0.9531, 0.2187, 0.9531, 0.2187, 0.9375, 0.25, 0.9219, 0.25, 0.9375, 0.2187, 0.9375, 0.2187, 0.9219, 0.25, 0.9063, 0.25, 0.9219, 0.2187, 0.9219, 0.2187, 0.9063, 0.25, 0.8906, 0.25, 0.9063, 0.2187, 0.9063, 0.2187, 0.8906, 0.25, 0.875, 0.25, 0.8906, 0.2187, 0.8906, 0.2187, 0.875, 0.25, 0.8594, 0.25, 0.875, 0.2187, 0.875, 0.2187, 0.8594, 0.25, 0.8438, 0.25, 0.8594, 0.2187, 0.8594, 0.2187, 0.8438, 0.25, 0.8281, 0.25, 0.8438, 0.2187, 0.8438, 0.2187, 0.8281, 0.25, 0.8281, 0.2187, 0.8281, 0.4688, 1.0, 0.5, 1.0, 0.2187, 0.9688, 0.2187, 0.9844, 0.1875, 0.9844, 0.1875, 0.9688, 0.2187, 0.9531, 0.2187, 0.9688, 0.1875, 0.9688, 0.1875, 0.9531, 0.2187, 0.9375, 0.2187, 0.9531, 0.1875, 0.9531, 0.1875, 0.9375, 0.2187, 0.9219, 0.2187, 0.9375, 0.1875, 0.9375, 0.1875, 0.9219, 0.2187, 0.9063, 0.2187, 0.9219, 0.1875, 0.9219, 0.1875, 0.9063, 0.2187, 0.8906, 0.2187, 0.9063, 0.1875, 0.9063, 0.1875, 0.8906, 0.2187, 0.875, 0.2187, 0.8906, 0.1875, 0.8906, 0.1875, 0.875, 0.2187, 0.8594, 0.2187, 0.875, 0.1875, 0.875, 0.1875, 0.8594, 0.2187, 0.8438, 0.2187, 0.8594, 0.1875, 0.8594, 0.1875, 0.8438, 0.2187, 0.8281, 0.2187, 0.8438, 0.1875, 0.8438, 0.1875, 0.8281, 0.2813, 0.8281, 0.25, 0.8281, 0.5, 1.0, 0.5312, 1.0, 0.2187, 0.9844, 0.2031, 1.0, 0.1875, 0.9844, 0.1875, 0.9375, 0.1875, 0.9531, 0.1562, 0.9531, 0.1562, 0.9375, 0.1875, 0.9219, 0.1875, 0.9375, 0.1562, 0.9375, 0.1562, 0.9219, 0.1875, 0.9063, 0.1875, 0.9219, 0.1562, 0.9219, 0.1562, 0.9063, 0.1875, 0.8906, 0.1875, 0.9063, 0.1562, 0.9063, 0.1562, 0.8906, 0.1875, 0.875, 0.1875, 0.8906, 0.1562, 0.8906, 0.1562, 0.875, 0.1875, 0.8594, 0.1875, 0.875, 0.1562, 0.875, 0.1562, 0.8594, 0.1875, 0.8438, 0.1875, 0.8594, 0.1562, 0.8594, 0.1562, 0.8438, 0.1875, 0.8281, 0.1875, 0.8438, 0.1562, 0.8438, 0.1562, 0.8281, 0.3125, 0.8281, 0.2813, 0.8281, 0.5312, 1.0, 0.5625, 1.0, 0.1875, 0.9844, 0.1719, 1.0, 0.1562, 0.9844, 0.1875, 0.9688, 0.1875, 0.9844, 0.1562, 0.9844, 0.1562, 0.9688, 0.1875, 0.9531, 0.1875, 0.9688, 0.1562, 0.9688, 0.1562, 0.9531, 0.1562, 0.9063, 0.1562, 0.9219, 0.125, 0.9219, 0.125, 0.9063, 0.1562, 0.8906, 0.1562, 0.9063, 0.125, 0.9063, 0.125, 0.8906, 0.1562, 0.875, 0.1562, 0.8906, 0.125, 0.8906, 0.125, 0.875, 0.1562, 0.8594, 0.1562, 0.875, 0.125, 0.875, 0.125, 0.8594, 0.1562, 0.8438, 0.1562, 0.8594, 0.125, 0.8594, 0.125, 0.8438, 0.1562, 0.8281, 0.1562, 0.8438, 0.125, 0.8438, 0.125, 0.8281, 0.3438, 0.8281, 0.3125, 0.8281, 0.5625, 1.0, 0.5938, 1.0, 0.1562, 0.9844, 0.1406, 1.0, 0.125, 0.9844, 0.1562, 0.9688, 0.1562, 0.9844, 0.125, 0.9844, 0.125, 0.9688, 0.1562, 0.9531, 0.1562, 0.9688, 0.125, 0.9688, 0.125, 0.9531, 0.1562, 0.9375, 0.1562, 0.9531, 0.125, 0.9531, 0.125, 0.9375, 0.1562, 0.9219, 0.1562, 0.9375, 0.125, 0.9375, 0.125, 0.9219, 0.125, 0.875, 0.125, 0.8906, 0.09375, 0.8906, 0.09375, 0.875, 0.125, 0.8594, 0.125, 0.875, 0.09375, 0.875, 0.09375, 0.8594, 0.125, 0.8438, 0.125, 0.8594, 0.09375, 0.8594, 0.09375, 0.8438, 0.125, 0.8281, 0.125, 0.8438, 0.09375, 0.8438, 0.09375, 0.8281, 0.375, 0.8281, 0.3438, 0.8281, 0.5938, 1.0, 0.625, 1.0, 0.125, 0.9844, 0.1094, 1.0, 0.09375, 0.9844, 0.125, 0.9688, 0.125, 0.9844, 0.09375, 0.9844, 0.09375, 0.9688, 0.125, 0.9531, 0.125, 0.9688, 0.09375, 0.9688, 0.09375, 0.9531, 0.125, 0.9375, 0.125, 0.9531, 0.09375, 0.9531, 0.09375, 0.9375, 0.125, 0.9219, 0.125, 0.9375, 0.09375, 0.9375, 0.09375, 0.9219, 0.125, 0.9063, 0.125, 0.9219, 0.09375, 0.9219, 0.09375, 0.9063, 0.125, 0.8906, 0.125, 0.9063, 0.09375, 0.9063, 0.09375, 0.8906, 0.09375, 0.8438, 0.09375, 0.8594, 0.0625, 0.8594, 0.0625, 0.8438, 0.09375, 0.8281, 0.09375, 0.8438, 0.0625, 0.8438, 0.0625, 0.8281, 0.4063, 0.8281, 0.375, 0.8281, 0.625, 1.0, 0.6562, 1.0, 0.09375, 0.9844, 0.07812, 1.0, 0.06249, 0.9844, 0.09375, 0.9688, 0.09375, 0.9844, 0.06249, 0.9844, 0.0625, 0.9688, 0.09375, 0.9531, 0.09375, 0.9688, 0.0625, 0.9688, 0.0625, 0.9531, 0.09375, 0.9375, 0.09375, 0.9531, 0.0625, 0.9531, 0.0625, 0.9375, 0.09375, 0.9219, 0.09375, 0.9375, 0.0625, 0.9375, 0.0625, 0.9219, 0.09375, 0.9063, 0.09375, 0.9219, 0.0625, 0.9219, 0.0625, 0.9063, 0.09375, 0.8906, 0.09375, 0.9063, 0.0625, 0.9063, 0.0625, 0.8906, 0.09375, 0.875, 0.09375, 0.8906, 0.0625, 0.8906, 0.0625, 0.875, 0.09375, 0.8594, 0.09375, 0.875, 0.0625, 0.875, 0.0625, 0.8594, 0.4375, 0.8281, 0.4063, 0.8281, 0.6562, 1.0, 0.6875, 1.0, 0.06249, 0.9844, 0.04687, 1.0, 0.03124, 0.9844, 0.0625, 0.9688, 0.06249, 0.9844, 0.03124, 0.9844, 0.03125, 0.9688, 0.0625, 0.9531, 0.0625, 0.9688, 0.03125, 0.9688, 0.03125, 0.9531, 0.0625, 0.9375, 0.0625, 0.9531, 0.03125, 0.9531, 0.03125, 0.9375, 0.0625, 0.9219, 0.0625, 0.9375, 0.03125, 0.9375, 0.03125, 0.9219, 0.0625, 0.9063, 0.0625, 0.9219, 0.03125, 0.9219, 0.03125, 0.9063, 0.0625, 0.8906, 0.0625, 0.9063, 0.03125, 0.9063, 0.03125, 0.8906, 0.0625, 0.875, 0.0625, 0.8906, 0.03125, 0.8906, 0.03125, 0.875, 0.0625, 0.8594, 0.0625, 0.875, 0.03125, 0.875, 0.03125, 0.8594, 0.0625, 0.8438, 0.0625, 0.8594, 0.03125, 0.8594, 0.03125, 0.8438, 0.0625, 0.8281, 0.0625, 0.8438, 0.03125, 0.8438, 0.03125, 0.8281, 0.03124, 0.9844, 0.01562, 1.0, 0.0, 0.9844, 0.03125, 0.9688, 0.03124, 0.9844, 0.0, 0.9844, 0.0, 0.9688, 0.03125, 0.9531, 0.03125, 0.9688, 0.0, 0.9688, 0.0, 0.9531, 0.03125, 0.9375, 0.03125, 0.9531, 0.0, 0.9531, 0.0, 0.9375, 0.03125, 0.9219, 0.03125, 0.9375, 0.0, 0.9375, 0.0, 0.9219, 0.03125, 0.9063, 0.03125, 0.9219, 0.0, 0.9219, 0.0, 0.9063, 0.03125, 0.8906, 0.03125, 0.9063, 0.0, 0.9063, 0.0, 0.8906, 0.03125, 0.875, 0.03125, 0.8906, 0.0, 0.8906, 0.0, 0.875, 0.03125, 0.8594, 0.03125, 0.875, 0.0, 0.875, 0.0, 0.8594, 0.03125, 0.8438, 0.03125, 0.8594, 0.0, 0.8594, 0.0, 0.8438, 0.03125, 0.8281, 0.03125, 0.8438, 0.0, 0.8438, 0.0, 0.8281, 0.4688, 0.8281, 0.4375, 0.8281, 0.6875, 1.0, 0.7188, 1.0, 1.0, 0.9844, 0.9844, 1.0, 0.9687, 0.9844, 1.0, 0.9688, 1.0, 0.9844, 0.9687, 0.9844, 0.9687, 0.9688, 1.0, 0.9531, 1.0, 0.9688, 0.9687, 0.9688, 0.9687, 0.9531, 1.0, 0.9375, 1.0, 0.9531, 0.9687, 0.9531, 0.9687, 0.9375, 1.0, 0.9219, 1.0, 0.9375, 0.9687, 0.9375, 0.9687, 0.9219, 1.0, 0.9063, 1.0, 0.9219, 0.9687, 0.9219, 0.9687, 0.9063, 1.0, 0.8906, 1.0, 0.9063, 0.9687, 0.9063, 0.9687, 0.8906, 1.0, 0.875, 1.0, 0.8906, 0.9687, 0.8906, 0.9687, 0.875, 1.0, 0.8594, 1.0, 0.875, 0.9687, 0.875, 0.9687, 0.8594, 1.0, 0.8438, 1.0, 0.8594, 0.9687, 0.8594, 0.9687, 0.8438, 1.0, 0.8281, 1.0, 0.8438, 0.9687, 0.8438, 0.9687, 0.8281, 0.5, 0.8281, 0.4688, 0.8281, 0.7188, 1.0, 0.75, 1.0, 0.9687, 0.9844, 0.9531, 1.0, 0.9375, 0.9844, 0.9687, 0.9688, 0.9687, 0.9844, 0.9375, 0.9844, 0.9375, 0.9688, 0.9687, 0.9531, 0.9687, 0.9688, 0.9375, 0.9688, 0.9375, 0.9531, 0.9687, 0.9375, 0.9687, 0.9531, 0.9375, 0.9531, 0.9375, 0.9375, 0.9687, 0.9219, 0.9687, 0.9375, 0.9375, 0.9375, 0.9375, 0.9219, 0.9687, 0.9063, 0.9687, 0.9219, 0.9375, 0.9219, 0.9375, 0.9063, 0.9687, 0.8906, 0.9687, 0.9063, 0.9375, 0.9063, 0.9375, 0.8906, 0.9687, 0.875, 0.9687, 0.8906, 0.9375, 0.8906, 0.9375, 0.875, 0.9687, 0.8594, 0.9687, 0.875, 0.9375, 0.875, 0.9375, 0.8594, 0.9687, 0.8438, 0.9687, 0.8594, 0.9375, 0.8594, 0.9375, 0.8438, 0.9687, 0.8281, 0.9687, 0.8438, 0.9375, 0.8438, 0.9375, 0.8281, 0.5313, 0.8281, 0.5, 0.8281, 0.75, 1.0, 0.7812, 1.0, 0.9375, 0.8594, 0.9375, 0.875, 0.9062, 0.875, 0.9062, 0.8594, 0.9375, 0.8438, 0.9375, 0.8594, 0.9062, 0.8594, 0.9062, 0.8438, 0.9375, 0.8281, 0.9375, 0.8438, 0.9062, 0.8438, 0.9062, 0.8281, 0.5625, 0.8281, 0.5313, 0.8281, 0.7812, 1.0, 0.8125, 1.0, 0.9375, 0.9844, 0.9219, 1.0, 0.9062, 0.9844, 0.9375, 0.9688, 0.9375, 0.9844, 0.9062, 0.9844, 0.9062, 0.9688, 0.9375, 0.9531, 0.9375, 0.9688, 0.9062, 0.9688, 0.9062, 0.9531, 0.9375, 0.9375, 0.9375, 0.9531, 0.9062, 0.9531, 0.9062, 0.9375, 0.9375, 0.9219, 0.9375, 0.9375, 0.9062, 0.9375, 0.9062, 0.9219, 0.9375, 0.9063, 0.9375, 0.9219, 0.9062, 0.9219, 0.9062, 0.9063, 0.9375, 0.8906, 0.9375, 0.9063, 0.9062, 0.9063, 0.9062, 0.8906, 0.9375, 0.875, 0.9375, 0.8906, 0.9062, 0.8906, 0.9062, 0.875, 0.9062, 0.8281, 0.9062, 0.8438, 0.875, 0.8438, 0.875, 0.8281, 0.5938, 0.8281, 0.5625, 0.8281, 0.8125, 1.0, 0.8438, 1.0, 0.9062, 0.9844, 0.8906, 1.0, 0.875, 0.9844, 0.9062, 0.9688, 0.9062, 0.9844, 0.875, 0.9844, 0.875, 0.9688, 0.9062, 0.9531, 0.9062, 0.9688, 0.875, 0.9688, 0.875, 0.9531, 0.9062, 0.9375, 0.9062, 0.9531, 0.875, 0.9531, 0.875, 0.9375, 0.9062, 0.9219, 0.9062, 0.9375, 0.875, 0.9375, 0.875, 0.9219, 0.9062, 0.9063, 0.9062, 0.9219, 0.875, 0.9219, 0.875, 0.9063, 0.9062, 0.8906, 0.9062, 0.9063, 0.875, 0.9063, 0.875, 0.8906, 0.9062, 0.875, 0.9062, 0.8906, 0.875, 0.8906, 0.875, 0.875, 0.9062, 0.8594, 0.9062, 0.875, 0.875, 0.875, 0.875, 0.8594, 0.9062, 0.8438, 0.9062, 0.8594, 0.875, 0.8594, 0.875, 0.8438, 0.875, 0.9844, 0.8594, 1.0, 0.8437, 0.9844, 0.875, 0.9688, 0.875, 0.9844, 0.8437, 0.9844, 0.8437, 0.9688, 0.875, 0.9531, 0.875, 0.9688, 0.8437, 0.9688, 0.8437, 0.9531, 0.875, 0.9375, 0.875, 0.9531, 0.8437, 0.9531, 0.8437, 0.9375, 0.875, 0.9219, 0.875, 0.9375, 0.8437, 0.9375, 0.8437, 0.9219, 0.875, 0.9063, 0.875, 0.9219, 0.8437, 0.9219, 0.8437, 0.9063, 0.875, 0.8906, 0.875, 0.9063, 0.8437, 0.9063, 0.8437, 0.8906, 0.875, 0.875, 0.875, 0.8906, 0.8437, 0.8906, 0.8437, 0.875, 0.875, 0.8594, 0.875, 0.875, 0.8437, 0.875, 0.8437, 0.8594, 0.875, 0.8438, 0.875, 0.8594, 0.8437, 0.8594, 0.8437, 0.8438, 0.875, 0.8281, 0.875, 0.8438, 0.8437, 0.8438, 0.8437, 0.8281, 0.625, 0.8281, 0.5938, 0.8281, 0.8438, 1.0, 0.875, 1.0, 0.8437, 0.9844, 0.8281, 1.0, 0.8125, 0.9844, 0.8437, 0.9688, 0.8437, 0.9844, 0.8125, 0.9844, 0.8125, 0.9688, 0.8437, 0.9531, 0.8437, 0.9688, 0.8125, 0.9688, 0.8125, 0.9531, 0.8437, 0.9375, 0.8437, 0.9531, 0.8125, 0.9531, 0.8125, 0.9375, 0.8437, 0.9219, 0.8437, 0.9375, 0.8125, 0.9375, 0.8125, 0.9219, 0.8437, 0.9063, 0.8437, 0.9219, 0.8125, 0.9219, 0.8125, 0.9063, 0.8437, 0.8906, 0.8437, 0.9063, 0.8125, 0.9063, 0.8125, 0.8906, 0.8437, 0.875, 0.8437, 0.8906, 0.8125, 0.8906, 0.8125, 0.875, 0.8437, 0.8594, 0.8437, 0.875, 0.8125, 0.875, 0.8125, 0.8594, 0.8437, 0.8438, 0.8437, 0.8594, 0.8125, 0.8594, 0.8125, 0.8438, 0.8437, 0.8281, 0.8437, 0.8438, 0.8125, 0.8438, 0.8125, 0.8281, 0.6563, 0.8281, 0.625, 0.8281, 0.875, 1.0, 0.9062, 1.0, 0.8125, 0.9844, 0.7969, 1.0, 0.7812, 0.9844, 0.8125, 0.9688, 0.8125, 0.9844, 0.7812, 0.9844, 0.7812, 0.9688, 0.8125, 0.9531, 0.8125, 0.9688, 0.7812, 0.9688, 0.7812, 0.9531, 0.8125, 0.9375, 0.8125, 0.9531, 0.7812, 0.9531, 0.7812, 0.9375, 0.8125, 0.9219, 0.8125, 0.9375, 0.7812, 0.9375, 0.7812, 0.9219, 0.8125, 0.9063, 0.8125, 0.9219, 0.7812, 0.9219, 0.7812, 0.9063, 0.8125, 0.8906, 0.8125, 0.9063, 0.7812, 0.9063, 0.7812, 0.8906, 0.8125, 0.875, 0.8125, 0.8906, 0.7812, 0.8906, 0.7812, 0.875, 0.8125, 0.8594, 0.8125, 0.875, 0.7812, 0.875, 0.7812, 0.8594, 0.8125, 0.8438, 0.8125, 0.8594, 0.7812, 0.8594, 0.7812, 0.8438, 0.8125, 0.8281, 0.8125, 0.8438, 0.7812, 0.8438, 0.7812, 0.8281, 0.6875, 0.8281, 0.6563, 0.8281, 0.9062, 1.0, 0.9375, 1.0, 0.7812, 0.9844, 0.7656, 1.0, 0.75, 0.9844, 0.7812, 0.9688, 0.7812, 0.9844, 0.75, 0.9844, 0.75, 0.9688, 0.7812, 0.9531, 0.7812, 0.9688, 0.75, 0.9688, 0.75, 0.9531, 0.7812, 0.9375, 0.7812, 0.9531, 0.75, 0.9531, 0.75, 0.9375, 0.7812, 0.9219, 0.7812, 0.9375, 0.75, 0.9375, 0.75, 0.9219, 0.7812, 0.9063, 0.7812, 0.9219, 0.75, 0.9219, 0.75, 0.9062, 0.7812, 0.8906, 0.7812, 0.9063, 0.75, 0.9062, 0.75, 0.8906, 0.7812, 0.875, 0.7812, 0.8906, 0.75, 0.8906, 0.75, 0.875, 0.7812, 0.8594, 0.7812, 0.875, 0.75, 0.875, 0.75, 0.8594, 0.7812, 0.8438, 0.7812, 0.8594, 0.75, 0.8594, 0.75, 0.8438, 0.7812, 0.8281, 0.7812, 0.8438, 0.75, 0.8438, 0.75, 0.8281, 0.75, 0.1875, 0.75, 0.25, 0.7188, 0.25, 0.7188, 0.1875, 0.75, 0.125, 0.75, 0.1875, 0.7188, 0.1875, 0.7188, 0.125, 0.75, 0.0625, 0.75, 0.125, 0.7188, 0.125, 0.7187, 0.0625, 0.7344, 0.0, 0.75, 0.0625, 0.7187, 0.0625, 0.75, 0.4375, 0.75, 0.5, 0.7188, 0.5, 0.7188, 0.4375, 0.75, 0.375, 0.75, 0.4375, 0.7188, 0.4375, 0.7188, 0.375, 0.75, 0.3125, 0.75, 0.375, 0.7188, 0.375, 0.7188, 0.3125, 0.75, 0.25, 0.75, 0.3125, 0.7188, 0.3125, 0.7188, 0.25, 0.7188, 0.25, 0.7188, 0.3125, 0.6875, 0.3125, 0.6875, 0.25, 0.7188, 0.1875, 0.7188, 0.25, 0.6875, 0.25, 0.6875, 0.1875, 0.7188, 0.125, 0.7188, 0.1875, 0.6875, 0.1875, 0.6875, 0.125, 0.7187, 0.0625, 0.7188, 0.125, 0.6875, 0.125, 0.6875, 0.0625, 0.7031, 0.0, 0.7187, 0.0625, 0.6875, 0.0625, 0.7188, 0.4375, 0.7188, 0.5, 0.6875, 0.5, 0.6875, 0.4375, 0.7188, 0.375, 0.7188, 0.4375, 0.6875, 0.4375, 0.6875, 0.375, 0.7188, 0.3125, 0.7188, 0.375, 0.6875, 0.375, 0.6875, 0.3125, 0.6719, 0.0, 0.6875, 0.0625, 0.6562, 0.0625, 0.6875, 0.4375, 0.6875, 0.5, 0.6562, 0.5, 0.6562, 0.4375, 0.6875, 0.375, 0.6875, 0.4375, 0.6562, 0.4375, 0.6562, 0.375, 0.6875, 0.3125, 0.6875, 0.375, 0.6562, 0.375, 0.6562, 0.3125, 0.6875, 0.25, 0.6875, 0.3125, 0.6562, 0.3125, 0.6562, 0.25, 0.6875, 0.1875, 0.6875, 0.25, 0.6562, 0.25, 0.6562, 0.1875, 0.6875, 0.125, 0.6875, 0.1875, 0.6562, 0.1875, 0.6562, 0.125, 0.6875, 0.0625, 0.6875, 0.125, 0.6562, 0.125, 0.6562, 0.0625, 0.6562, 0.25, 0.6562, 0.3125, 0.625, 0.3125, 0.625, 0.25, 0.6562, 0.1875, 0.6562, 0.25, 0.625, 0.25, 0.625, 0.1875, 0.6562, 0.125, 0.6562, 0.1875, 0.625, 0.1875, 0.625, 0.125, 0.6562, 0.0625, 0.6562, 0.125, 0.625, 0.125, 0.625, 0.0625, 0.6406, 0.0, 0.6562, 0.0625, 0.625, 0.0625, 0.6562, 0.4375, 0.6562, 0.5, 0.625, 0.5, 0.625, 0.4375, 0.6562, 0.375, 0.6562, 0.4375, 0.625, 0.4375, 0.625, 0.375, 0.6562, 0.3125, 0.6562, 0.375, 0.625, 0.375, 0.625, 0.3125, 0.6094, 0.0, 0.625, 0.0625, 0.5937, 0.0625, 0.625, 0.4375, 0.625, 0.5, 0.5937, 0.5, 0.5937, 0.4375, 0.625, 0.375, 0.625, 0.4375, 0.5937, 0.4375, 0.5937, 0.375, 0.625, 0.3125, 0.625, 0.375, 0.5937, 0.375, 0.5937, 0.3125, 0.625, 0.25, 0.625, 0.3125, 0.5937, 0.3125, 0.5937, 0.25, 0.625, 0.1875, 0.625, 0.25, 0.5937, 0.25, 0.5937, 0.1875, 0.625, 0.125, 0.625, 0.1875, 0.5937, 0.1875, 0.5937, 0.125, 0.625, 0.0625, 0.625, 0.125, 0.5937, 0.125, 0.5937, 0.0625, 0.5937, 0.1875, 0.5937, 0.25, 0.5625, 0.25, 0.5625, 0.1875, 0.5937, 0.125, 0.5937, 0.1875, 0.5625, 0.1875, 0.5625, 0.125, 0.5937, 0.0625, 0.5937, 0.125, 0.5625, 0.125, 0.5625, 0.0625, 0.5781, 0.0, 0.5937, 0.0625, 0.5625, 0.0625, 0.5937, 0.4375, 0.5937, 0.5, 0.5625, 0.5, 0.5625, 0.4375, 0.5937, 0.375, 0.5937, 0.4375, 0.5625, 0.4375, 0.5625, 0.375, 0.5937, 0.3125, 0.5937, 0.375, 0.5625, 0.375, 0.5625, 0.3125, 0.5937, 0.25, 0.5937, 0.3125, 0.5625, 0.3125, 0.5625, 0.25, 0.5625, 0.4375, 0.5625, 0.5, 0.5312, 0.5, 0.5312, 0.4375, 0.5625, 0.375, 0.5625, 0.4375, 0.5312, 0.4375, 0.5312, 0.375, 0.5625, 0.3125, 0.5625, 0.375, 0.5312, 0.375, 0.5312, 0.3125, 0.5625, 0.25, 0.5625, 0.3125, 0.5312, 0.3125, 0.5312, 0.25, 0.5625, 0.1875, 0.5625, 0.25, 0.5312, 0.25, 0.5312, 0.1875, 0.5625, 0.125, 0.5625, 0.1875, 0.5312, 0.1875, 0.5312, 0.125, 0.5625, 0.0625, 0.5625, 0.125, 0.5312, 0.125, 0.5312, 0.0625, 0.5469, 0.0, 0.5625, 0.0625, 0.5312, 0.0625, 0.5312, 0.1875, 0.5312, 0.25, 0.5, 0.25, 0.5, 0.1875, 0.5312, 0.125, 0.5312, 0.1875, 0.5, 0.1875, 0.5, 0.125, 0.5312, 0.0625, 0.5312, 0.125, 0.5, 0.125, 0.5, 0.0625, 0.5156, 0.0, 0.5312, 0.0625, 0.5, 0.0625, 0.5312, 0.4375, 0.5312, 0.5, 0.5, 0.5, 0.5, 0.4375, 0.5312, 0.375, 0.5312, 0.4375, 0.5, 0.4375, 0.5, 0.375, 0.5312, 0.3125, 0.5312, 0.375, 0.5, 0.375, 0.5, 0.3125, 0.5312, 0.25, 0.5312, 0.3125, 0.5, 0.3125, 0.5, 0.25, 0.5, 0.375, 0.5, 0.4375, 0.4687, 0.4375, 0.4687, 0.375, 0.5, 0.3125, 0.5, 0.375, 0.4687, 0.375, 0.4687, 0.3125, 0.5, 0.25, 0.5, 0.3125, 0.4687, 0.3125, 0.4687, 0.25, 0.5, 0.1875, 0.5, 0.25, 0.4687, 0.25, 0.4687, 0.1875, 0.5, 0.125, 0.5, 0.1875, 0.4687, 0.1875, 0.4687, 0.125, 0.5, 0.0625, 0.5, 0.125, 0.4687, 0.125, 0.4687, 0.0625, 0.4844, 0.0, 0.5, 0.0625, 0.4687, 0.0625, 0.5, 0.4375, 0.5, 0.5, 0.4687, 0.5, 0.4687, 0.4375, 0.4687, 0.125, 0.4687, 0.1875, 0.4375, 0.1875, 0.4375, 0.125, 0.4687, 0.0625, 0.4687, 0.125, 0.4375, 0.125, 0.4375, 0.0625, 0.4531, 0.0, 0.4687, 0.0625, 0.4375, 0.0625, 0.4687, 0.4375, 0.4687, 0.5, 0.4375, 0.5, 0.4375, 0.4375, 0.4687, 0.375, 0.4687, 0.4375, 0.4375, 0.4375, 0.4375, 0.375, 0.4687, 0.3125, 0.4687, 0.375, 0.4375, 0.375, 0.4375, 0.3125, 0.4687, 0.25, 0.4687, 0.3125, 0.4375, 0.3125, 0.4375, 0.25, 0.4687, 0.1875, 0.4687, 0.25, 0.4375, 0.25, 0.4375, 0.1875, 0.4375, 0.3125, 0.4375, 0.375, 0.4062, 0.375, 0.4062, 0.3125, 0.4375, 0.25, 0.4375, 0.3125, 0.4062, 0.3125, 0.4062, 0.25, 0.4375, 0.1875, 0.4375, 0.25, 0.4062, 0.25, 0.4062, 0.1875, 0.4375, 0.125, 0.4375, 0.1875, 0.4062, 0.1875, 0.4062, 0.125, 0.4375, 0.0625, 0.4375, 0.125, 0.4062, 0.125, 0.4062, 0.0625, 0.4219, 0.0, 0.4375, 0.0625, 0.4062, 0.0625, 0.4375, 0.4375, 0.4375, 0.5, 0.4062, 0.5, 0.4062, 0.4375, 0.4375, 0.375, 0.4375, 0.4375, 0.4062, 0.4375, 0.4062, 0.375, 0.4062, 0.0625, 0.4062, 0.125, 0.375, 0.125, 0.375, 0.0625, 0.3906, 0.0, 0.4062, 0.0625, 0.375, 0.0625, 0.4062, 0.4375, 0.4062, 0.5, 0.375, 0.5, 0.375, 0.4375, 0.4062, 0.375, 0.4062, 0.4375, 0.375, 0.4375, 0.375, 0.375, 0.4062, 0.3125, 0.4062, 0.375, 0.375, 0.375, 0.375, 0.3125, 0.4062, 0.25, 0.4062, 0.3125, 0.375, 0.3125, 0.375, 0.25, 0.4062, 0.1875, 0.4062, 0.25, 0.375, 0.25, 0.375, 0.1875, 0.4062, 0.125, 0.4062, 0.1875, 0.375, 0.1875, 0.375, 0.125, 0.375, 0.3125, 0.375, 0.375, 0.3438, 0.375, 0.3438, 0.3125, 0.375, 0.25, 0.375, 0.3125, 0.3438, 0.3125, 0.3437, 0.25, 0.375, 0.1875, 0.375, 0.25, 0.3437, 0.25, 0.3437, 0.1875, 0.375, 0.125, 0.375, 0.1875, 0.3437, 0.1875, 0.3437, 0.125, 0.375, 0.0625, 0.375, 0.125, 0.3437, 0.125, 0.3437, 0.0625, 0.3594, 0.0, 0.375, 0.0625, 0.3437, 0.0625, 0.375, 0.4375, 0.375, 0.5, 0.3437, 0.5, 0.3437, 0.4375, 0.375, 0.375, 0.375, 0.4375, 0.3437, 0.4375, 0.3438, 0.375, 0.3437, 0.0625, 0.3437, 0.125, 0.3125, 0.125, 0.3125, 0.0625, 0.3281, 0.0, 0.3437, 0.0625, 0.3125, 0.0625, 0.3437, 0.4375, 0.3437, 0.5, 0.3125, 0.5, 0.3125, 0.4375, 0.3438, 0.375, 0.3437, 0.4375, 0.3125, 0.4375, 0.3125, 0.375, 0.3438, 0.3125, 0.3438, 0.375, 0.3125, 0.375, 0.3125, 0.3125, 0.3437, 0.25, 0.3438, 0.3125, 0.3125, 0.3125, 0.3125, 0.25, 0.3437, 0.1875, 0.3437, 0.25, 0.3125, 0.25, 0.3125, 0.1875, 0.3437, 0.125, 0.3437, 0.1875, 0.3125, 0.1875, 0.3125, 0.125, 0.3125, 0.25, 0.3125, 0.3125, 0.2812, 0.3125, 0.2812, 0.25, 0.3125, 0.1875, 0.3125, 0.25, 0.2812, 0.25, 0.2812, 0.1875, 0.3125, 0.125, 0.3125, 0.1875, 0.2812, 0.1875, 0.2812, 0.125, 0.3125, 0.0625, 0.3125, 0.125, 0.2812, 0.125, 0.2812, 0.0625, 0.2969, 0.0, 0.3125, 0.0625, 0.2812, 0.0625, 0.3125, 0.4375, 0.3125, 0.5, 0.2812, 0.5, 0.2812, 0.4375, 0.3125, 0.375, 0.3125, 0.4375, 0.2812, 0.4375, 0.2812, 0.375, 0.3125, 0.3125, 0.3125, 0.375, 0.2812, 0.375, 0.2812, 0.3125, 0.2656, 0.0, 0.2812, 0.0625, 0.25, 0.0625, 0.2812, 0.4375, 0.2812, 0.5, 0.25, 0.5, 0.25, 0.4375, 0.2812, 0.375, 0.2812, 0.4375, 0.25, 0.4375, 0.25, 0.375, 0.2812, 0.3125, 0.2812, 0.375, 0.25, 0.375, 0.25, 0.3125, 0.2812, 0.25, 0.2812, 0.3125, 0.25, 0.3125, 0.25, 0.25, 0.2812, 0.1875, 0.2812, 0.25, 0.25, 0.25, 0.25, 0.1875, 0.2812, 0.125, 0.2812, 0.1875, 0.25, 0.1875, 0.25, 0.125, 0.2812, 0.0625, 0.2812, 0.125, 0.25, 0.125, 0.25, 0.0625, 0.25, 0.25, 0.25, 0.3125, 0.2188, 0.3125, 0.2188, 0.25, 0.25, 0.1875, 0.25, 0.25, 0.2188, 0.25, 0.2188, 0.1875, 0.25, 0.125, 0.25, 0.1875, 0.2188, 0.1875, 0.2188, 0.125, 0.25, 0.0625, 0.25, 0.125, 0.2188, 0.125, 0.2188, 0.0625, 0.2344, 0.0, 0.25, 0.0625, 0.2188, 0.0625, 0.25, 0.4375, 0.25, 0.5, 0.2188, 0.5, 0.2188, 0.4375, 0.25, 0.375, 0.25, 0.4375, 0.2188, 0.4375, 0.2188, 0.375, 0.25, 0.3125, 0.25, 0.375, 0.2188, 0.375, 0.2188, 0.3125, 0.2031, 0.0, 0.2188, 0.0625, 0.1875, 0.0625, 0.2188, 0.4375, 0.2188, 0.5, 0.1875, 0.5, 0.1875, 0.4375, 0.2188, 0.375, 0.2188, 0.4375, 0.1875, 0.4375, 0.1875, 0.375, 0.2188, 0.3125, 0.2188, 0.375, 0.1875, 0.375, 0.1875, 0.3125, 0.2188, 0.25, 0.2188, 0.3125, 0.1875, 0.3125, 0.1875, 0.25, 0.2188, 0.1875, 0.2188, 0.25, 0.1875, 0.25, 0.1875, 0.1875, 0.2188, 0.125, 0.2188, 0.1875, 0.1875, 0.1875, 0.1875, 0.125, 0.2188, 0.0625, 0.2188, 0.125, 0.1875, 0.125, 0.1875, 0.0625, 0.1875, 0.1875, 0.1875, 0.25, 0.1563, 0.25, 0.1563, 0.1875, 0.1875, 0.125, 0.1875, 0.1875, 0.1563, 0.1875, 0.1563, 0.125, 0.1875, 0.0625, 0.1875, 0.125, 0.1563, 0.125, 0.1563, 0.0625, 0.1719, 0.0, 0.1875, 0.0625, 0.1563, 0.0625, 0.1875, 0.4375, 0.1875, 0.5, 0.1562, 0.5, 0.1563, 0.4375, 0.1875, 0.375, 0.1875, 0.4375, 0.1563, 0.4375, 0.1563, 0.375, 0.1875, 0.3125, 0.1875, 0.375, 0.1563, 0.375, 0.1563, 0.3125, 0.1875, 0.25, 0.1875, 0.3125, 0.1563, 0.3125, 0.1563, 0.25, 0.1563, 0.375, 0.1563, 0.4375, 0.125, 0.4375, 0.125, 0.375, 0.1563, 0.3125, 0.1563, 0.375, 0.125, 0.375, 0.125, 0.3125, 0.1563, 0.25, 0.1563, 0.3125, 0.125, 0.3125, 0.125, 0.25, 0.1563, 0.1875, 0.1563, 0.25, 0.125, 0.25, 0.125, 0.1875, 0.1563, 0.125, 0.1563, 0.1875, 0.125, 0.1875, 0.125, 0.125, 0.1563, 0.0625, 0.1563, 0.125, 0.125, 0.125, 0.125, 0.0625, 0.1406, 0.0, 0.1563, 0.0625, 0.125, 0.0625, 0.1563, 0.4375, 0.1562, 0.5, 0.125, 0.5, 0.125, 0.4375, 0.125, 0.125, 0.125, 0.1875, 0.09375, 0.1875, 0.09375, 0.125, 0.125, 0.0625, 0.125, 0.125, 0.09375, 0.125, 0.09375, 0.0625, 0.1094, 0.0, 0.125, 0.0625, 0.09375, 0.0625, 0.125, 0.4375, 0.125, 0.5, 0.09375, 0.5, 0.09375, 0.4375, 0.125, 0.375, 0.125, 0.4375, 0.09375, 0.4375, 0.09375, 0.375, 0.125, 0.3125, 0.125, 0.375, 0.09375, 0.375, 0.09375, 0.3125, 0.125, 0.25, 0.125, 0.3125, 0.09375, 0.3125, 0.09375, 0.25, 0.125, 0.1875, 0.125, 0.25, 0.09375, 0.25, 0.09375, 0.1875, 0.09375, 0.375, 0.09375, 0.4375, 0.0625, 0.4375, 0.0625, 0.375, 0.09375, 0.3125, 0.09375, 0.375, 0.0625, 0.375, 0.0625, 0.3125, 0.09375, 0.25, 0.09375, 0.3125, 0.0625, 0.3125, 0.0625, 0.25, 0.09375, 0.1875, 0.09375, 0.25, 0.0625, 0.25, 0.0625, 0.1875, 0.09375, 0.125, 0.09375, 0.1875, 0.0625, 0.1875, 0.0625, 0.125, 0.09375, 0.0625, 0.09375, 0.125, 0.0625, 0.125, 0.0625, 0.0625, 0.07813, 0.0, 0.09375, 0.0625, 0.0625, 0.0625, 0.09375, 0.4375, 0.09375, 0.5, 0.0625, 0.5, 0.0625, 0.4375, 0.0625, 0.125, 0.0625, 0.1875, 0.03125, 0.1875, 0.03125, 0.125, 0.0625, 0.0625, 0.0625, 0.125, 0.03125, 0.125, 0.03125, 0.0625, 0.04688, 0.0, 0.0625, 0.0625, 0.03125, 0.0625, 0.0625, 0.4375, 0.0625, 0.5, 0.03125, 0.5, 0.03125, 0.4375, 0.0625, 0.375, 0.0625, 0.4375, 0.03125, 0.4375, 0.03125, 0.375, 0.0625, 0.3125, 0.0625, 0.375, 0.03125, 0.375, 0.03125, 0.3125, 0.0625, 0.25, 0.0625, 0.3125, 0.03125, 0.3125, 0.03125, 0.25, 0.0625, 0.1875, 0.0625, 0.25, 0.03125, 0.25, 0.03125, 0.1875, 0.03125, 0.3125, 0.03125, 0.375, 8.941e-08, 0.375, 2.98e-08, 0.3125, 0.03125, 0.25, 0.03125, 0.3125, 2.98e-08, 0.3125, 2.98e-08, 0.25, 0.03125, 0.1875, 0.03125, 0.25, 2.98e-08, 0.25, 8.941e-08, 0.1875, 0.03125, 0.125, 0.03125, 0.1875, 8.941e-08, 0.1875, 1.192e-07, 0.125, 0.03125, 0.0625, 0.03125, 0.125, 1.192e-07, 0.125, 2.384e-07, 0.0625, 0.01563, 0.0, 0.03125, 0.0625, 2.384e-07, 0.0625, 0.03125, 0.4375, 0.03125, 0.5, 0.0, 0.5, 8.941e-08, 0.4375, 0.03125, 0.375, 0.03125, 0.4375, 8.941e-08, 0.4375, 8.941e-08, 0.375, 1.0, 0.0625, 1.0, 0.125, 0.9688, 0.125, 0.9688, 0.0625, 0.9844, 0.0, 1.0, 0.0625, 0.9688, 0.0625, 1.0, 0.4375, 1.0, 0.5, 0.9688, 0.5, 0.9688, 0.4375, 1.0, 0.375, 1.0, 0.4375, 0.9688, 0.4375, 0.9688, 0.375, 1.0, 0.3125, 1.0, 0.375, 0.9688, 0.375, 0.9688, 0.3125, 1.0, 0.25, 1.0, 0.3125, 0.9688, 0.3125, 0.9688, 0.25, 1.0, 0.1875, 1.0, 0.25, 0.9688, 0.25, 0.9688, 0.1875, 1.0, 0.125, 1.0, 0.1875, 0.9688, 0.1875, 0.9688, 0.125, 0.9688, 0.375, 0.9688, 0.4375, 0.9375, 0.4375, 0.9375, 0.375, 0.9688, 0.3125, 0.9688, 0.375, 0.9375, 0.375, 0.9375, 0.3125, 0.9688, 0.25, 0.9688, 0.3125, 0.9375, 0.3125, 0.9375, 0.25, 0.9688, 0.1875, 0.9688, 0.25, 0.9375, 0.25, 0.9375, 0.1875, 0.9688, 0.125, 0.9688, 0.1875, 0.9375, 0.1875, 0.9375, 0.125, 0.9688, 0.0625, 0.9688, 0.125, 0.9375, 0.125, 0.9375, 0.0625, 0.9531, 0.0, 0.9688, 0.0625, 0.9375, 0.0625, 0.9688, 0.4375, 0.9688, 0.5, 0.9375, 0.5, 0.9375, 0.4375, 0.9375, 0.125, 0.9375, 0.1875, 0.9062, 0.1875, 0.9063, 0.125, 0.6875, 0.5, 0.7188, 0.5, 0.9688, 0.5, 0.9375, 0.5, 0.9375, 0.0625, 0.9375, 0.125, 0.9063, 0.125, 0.9063, 0.0625, 0.6562, 0.5, 0.6875, 0.5, 0.9375, 0.5, 0.9062, 0.5, 0.9219, 0.0, 0.9375, 0.0625, 0.9063, 0.0625, 0.9375, 0.4375, 0.9375, 0.5, 0.9062, 0.5, 0.9062, 0.4375, 0.9375, 0.375, 0.9375, 0.4375, 0.9062, 0.4375, 0.9062, 0.375, 0.9375, 0.3125, 0.9375, 0.375, 0.9062, 0.375, 0.9062, 0.3125, 0.9375, 0.25, 0.9375, 0.3125, 0.9062, 0.3125, 0.9062, 0.25, 0.9375, 0.1875, 0.9375, 0.25, 0.9062, 0.25, 0.9062, 0.1875, 0.7188, 0.5, 0.75, 0.5, 1.0, 0.5, 0.9688, 0.5, 0.5937, 0.5, 0.625, 0.5, 0.875, 0.5, 0.8438, 0.5, 0.9062, 0.3125, 0.9062, 0.375, 0.875, 0.375, 0.875, 0.3125, 0.5625, 0.5, 0.5937, 0.5, 0.8438, 0.5, 0.8125, 0.5, 0.9062, 0.25, 0.9062, 0.3125, 0.875, 0.3125, 0.875, 0.25, 0.5312, 0.5, 0.5625, 0.5, 0.8125, 0.5, 0.7812, 0.5, 0.9062, 0.1875, 0.9062, 0.25, 0.875, 0.25, 0.875, 0.1875, 0.5, 0.5, 0.5312, 0.5, 0.7812, 0.5, 0.75, 0.5, 0.9063, 0.125, 0.9062, 0.1875, 0.875, 0.1875, 0.875, 0.125, 0.4687, 0.5, 0.5, 0.5, 0.75, 0.5, 0.7188, 0.5, 0.9063, 0.0625, 0.9063, 0.125, 0.875, 0.125, 0.875, 0.0625, 0.4375, 0.5, 0.4687, 0.5, 0.7188, 0.5, 0.6875, 0.5, 0.8906, 0.0, 0.9063, 0.0625, 0.875, 0.0625, 0.9062, 0.4375, 0.9062, 0.5, 0.875, 0.5, 0.875, 0.4375, 0.625, 0.5, 0.6562, 0.5, 0.9062, 0.5, 0.875, 0.5, 0.9062, 0.375, 0.9062, 0.4375, 0.875, 0.4375, 0.875, 0.375, 0.25, 0.5, 0.2812, 0.5, 0.5312, 0.5, 0.5, 0.5, 0.875, 0.0625, 0.875, 0.125, 0.8438, 0.125, 0.8438, 0.0625, 0.2188, 0.5, 0.25, 0.5, 0.5, 0.5, 0.4688, 0.5, 0.8594, 0.0, 0.875, 0.0625, 0.8438, 0.0625, 0.875, 0.4375, 0.875, 0.5, 0.8437, 0.5, 0.8438, 0.4375, 0.4062, 0.5, 0.4375, 0.5, 0.6875, 0.5, 0.6562, 0.5, 0.875, 0.375, 0.875, 0.4375, 0.8438, 0.4375, 0.8438, 0.375, 0.375, 0.5, 0.4062, 0.5, 0.6562, 0.5, 0.625, 0.5, 0.875, 0.3125, 0.875, 0.375, 0.8438, 0.375, 0.8438, 0.3125, 0.3437, 0.5, 0.375, 0.5, 0.625, 0.5, 0.5938, 0.5, 0.875, 0.25, 0.875, 0.3125, 0.8438, 0.3125, 0.8437, 0.25, 0.3125, 0.5, 0.3437, 0.5, 0.5938, 0.5, 0.5625, 0.5, 0.875, 0.1875, 0.875, 0.25, 0.8437, 0.25, 0.8438, 0.1875, 0.2812, 0.5, 0.3125, 0.5, 0.5625, 0.5, 0.5312, 0.5, 0.875, 0.125, 0.875, 0.1875, 0.8438, 0.1875, 0.8438, 0.125, 0.8438, 0.3125, 0.8438, 0.375, 0.8125, 0.375, 0.8125, 0.3125, 0.125, 0.5, 0.1562, 0.5, 0.4062, 0.5, 0.375, 0.5, 0.8437, 0.25, 0.8438, 0.3125, 0.8125, 0.3125, 0.8125, 0.25, 0.09375, 0.5, 0.125, 0.5, 0.375, 0.5, 0.3438, 0.5, 0.8438, 0.1875, 0.8437, 0.25, 0.8125, 0.25, 0.8125, 0.1875, 0.0625, 0.5, 0.09375, 0.5, 0.3438, 0.5, 0.3125, 0.5, 0.8438, 0.125, 0.8438, 0.1875, 0.8125, 0.1875, 0.8125, 0.125, 0.03125, 0.5, 0.0625, 0.5, 0.3125, 0.5, 0.2812, 0.5, 0.8438, 0.0625, 0.8438, 0.125, 0.8125, 0.125, 0.8125, 0.0625, 0.0, 0.5, 0.03125, 0.5, 0.2812, 0.5, 0.25, 0.5, 0.8281, 0.0, 0.8438, 0.0625, 0.8125, 0.0625, 0.8438, 0.4375, 0.8437, 0.5, 0.8125, 0.5, 0.8125, 0.4375, 0.1875, 0.5, 0.2188, 0.5, 0.4688, 0.5, 0.4375, 0.5, 0.8438, 0.375, 0.8438, 0.4375, 0.8125, 0.4375, 0.8125, 0.375, 0.1562, 0.5, 0.1875, 0.5, 0.4375, 0.5, 0.4062, 0.5, 0.8125, 0.0625, 0.8125, 0.125, 0.7812, 0.125, 0.7812, 0.0625, 0.7812, 0.5, 0.8125, 0.5, 0.0625, 0.5, 0.03125, 0.5, 0.7969, 0.0, 0.8125, 0.0625, 0.7812, 0.0625, 0.8125, 0.4375, 0.8125, 0.5, 0.7812, 0.5, 0.7812, 0.4375, 0.9688, 0.5, 1.0, 0.5, 0.25, 0.5, 0.2188, 0.5, 0.8125, 0.375, 0.8125, 0.4375, 0.7812, 0.4375, 0.7812, 0.375, 0.9375, 0.5, 0.9688, 0.5, 0.2188, 0.5, 0.1875, 0.5, 0.8125, 0.3125, 0.8125, 0.375, 0.7812, 0.375, 0.7812, 0.3125, 0.9062, 0.5, 0.9375, 0.5, 0.1875, 0.5, 0.1562, 0.5, 0.8125, 0.25, 0.8125, 0.3125, 0.7812, 0.3125, 0.7812, 0.25, 0.875, 0.5, 0.9062, 0.5, 0.1562, 0.5, 0.125, 0.5, 0.8125, 0.1875, 0.8125, 0.25, 0.7812, 0.25, 0.7812, 0.1875, 0.8437, 0.5, 0.875, 0.5, 0.125, 0.5, 0.09375, 0.5, 0.8125, 0.125, 0.8125, 0.1875, 0.7812, 0.1875, 0.7812, 0.125, 0.8125, 0.5, 0.8437, 0.5, 0.09375, 0.5, 0.0625, 0.5, 0.7812, 0.25, 0.7812, 0.3125, 0.75, 0.3125, 0.75, 0.25, 0.7812, 0.1875, 0.7812, 0.25, 0.75, 0.25, 0.75, 0.1875, 0.7812, 0.125, 0.7812, 0.1875, 0.75, 0.1875, 0.75, 0.125, 0.7812, 0.0625, 0.7812, 0.125, 0.75, 0.125, 0.75, 0.0625, 0.7656, 0.0, 0.7812, 0.0625, 0.75, 0.0625, 0.7812, 0.4375, 0.7812, 0.5, 0.75, 0.5, 0.75, 0.4375, 0.7812, 0.375, 0.7812, 0.4375, 0.75, 0.4375, 0.75, 0.375, 0.7812, 0.3125, 0.7812, 0.375, 0.75, 0.375, 0.75, 0.3125])
me_cylinder.use_remesh_fix_poles = True
me_cylinder.use_remesh_preserve_attributes = False
me_cylinder.use_mirror_vertex_groups = False
me_cylinder.update()

# ---- objects
ob_cue2 = bpy.data.objects.new('cue2', me_cylinder)

# ---- transforms, parenting, visibility, modifiers, constraints
ob_cue2.location = (0.0, 0.0, 0.0)
ob_cue2.scale = (1.0, 1.0, 1.0)
ob_cue2.lineart.crease_threshold = 0.0

# ---- collection membership
col_collection.objects.link(ob_cue2)

# ---- scene / render settings (as saved in the file)
scene.frame_start = 1; scene.frame_end = 250; scene.frame_set(1)
scene.render.engine = 'BLENDER_EEVEE_NEXT'
scene.cycles.use_denoising = False
scene.cycles.samples = 128
scene.cycles.sampling_pattern = 'TABULATED_SOBOL'
scene.cycles.use_adaptive_sampling = False
scene.cycles.use_light_tree = False
scene.view_settings.view_transform = 'Filmic'
bpy.context.view_layer.update()

# ---- added for rendering (the .blend has no active camera and no usable light): camera, sun
cam_auto = bpy.data.cameras.new('AutoCamera')
cam_auto.lens = 50.0
cam_auto.sensor_width = 36.0
cam_auto.clip_end = 1000.0
ob_auto_camera = bpy.data.objects.new('AutoCamera', cam_auto)
scene.collection.objects.link(ob_auto_camera)
ob_auto_camera.location = (1.34202, -1.5033, 1.07362)
ob_auto_camera.rotation_euler = (1.09748, -7.21219e-08, 0.694738)
scene.camera = ob_auto_camera
light_auto_sun = bpy.data.lights.new('AutoSun', 'SUN')
light_auto_sun.energy = 3.0
light_auto_sun.angle = 0.0523599
ob_auto_sun = bpy.data.objects.new('AutoSun', light_auto_sun)
scene.collection.objects.link(ob_auto_sun)
ob_auto_sun.rotation_euler = (0.872665, 0.174533, 0.523599)
bpy.context.view_layer.update()
